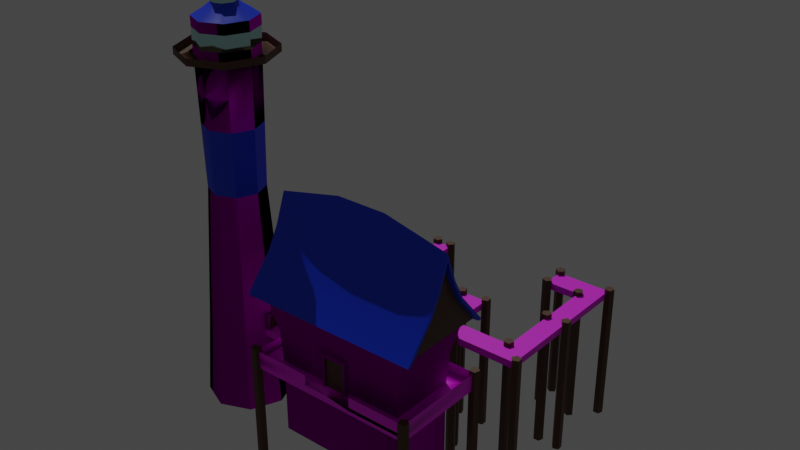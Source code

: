 # Source: dock_Amerulf.blend  (saved by Blender 3.6.13; exported with 4.5.12 LTS)
import bpy
from mathutils import Matrix  # noqa: F401  (used for matrix-valued properties, if any)

bpy.ops.wm.read_factory_settings(use_empty=True)
scene = bpy.context.scene
scene.name = 'Scene'

# ---- collections
col_collection = bpy.data.collections.new('Collection'); scene.collection.children.link(col_collection)

# ---- images (referenced by path relative to the original .blend; pixels are not part of the script)
import os
ASSET_DIR = os.environ.get("B2B_ASSET_DIR", "")  # directory of the original .blend (textures are referenced by path, not embedded)
HERE = os.path.dirname(os.path.abspath(__file__))  # packed textures are extracted next to this script under _unpacked/

def load_image(name, relpath, width, height, colorspace="sRGB"):
    """Load a texture the original file referenced (path relative to the .blend, or extracted next to this script)."""
    p = next((c for c in (os.path.join(HERE, relpath), os.path.join(ASSET_DIR, relpath)) if relpath and os.path.exists(c)), "")
    if p:
        img = bpy.data.images.load(p, check_existing=True)
        img.name = name
    else:  # same state as the original file: an image datablock whose file is absent (Cycles renders it pink)
        img = bpy.data.images.new(name, width, height)
        img.source = "FILE"
        img.filepath = "//" + (relpath or name)
    img.colorspace_settings.name = colorspace
    return img
img_wood_tex_png = load_image('wood_tex.png', 'wood_tex.png', 1024, 1024, 'sRGB')
img_stone_01_png = load_image('Stone_01.png', 'Stone_01.png', 1024, 1024, 'sRGB')
img_stone_01_normal_map_png = load_image('Stone_01_Normal_Map.png', 'Stone_01_Normal_Map.png', 1024, 1024, 'sRGB')

# ---- materials (node trees are filled in below, after node groups)
mat_wood = bpy.data.materials.new('Wood')
mat_wood.use_transparent_shadow = False
mat_wood.diffuse_color = (0.09637, 0.03759, 0.01406, 1.0)
mat_wood.roughness = 0.5
mat_material = bpy.data.materials.new('Material')
mat_material.alpha_threshold = 0.0
mat_material.use_transparent_shadow = False
mat_material.roughness = 0.5
mat_material.line_color = (0.0, 0.0, 0.0, 1.0)
mat_dock = bpy.data.materials.new('dock')
mat_dock.use_transparent_shadow = False
mat_roof = bpy.data.materials.new('Roof')
mat_roof.use_transparent_shadow = False
mat_roof.diffuse_color = (0.0, 0.04437, 0.8, 1.0)
mat_roof.roughness = 0.5
mat_stone = bpy.data.materials.new('Stone')
mat_stone.use_transparent_shadow = False
mat_stone.roughness = 1.0
mat_glass = bpy.data.materials.new('glass')
mat_glass.use_transparent_shadow = False

# ---- node groups
ng_auto_smooth = bpy.data.node_groups.new('Auto Smooth', 'GeometryNodeTree')
_s = ng_auto_smooth.interface.new_socket(name='Geometry', in_out='OUTPUT', socket_type='NodeSocketGeometry')
_s = ng_auto_smooth.interface.new_socket(name='Geometry', in_out='INPUT', socket_type='NodeSocketGeometry')
_s = ng_auto_smooth.interface.new_socket(name='Angle', in_out='INPUT', socket_type='NodeSocketFloat')
_s.subtype = 'ANGLE'
_s.min_value = 0.0
_s.max_value = 3.142
ng_auto_smooth.is_modifier = True
_N = ng_auto_smooth.nodes; _L = ng_auto_smooth.links
n0 = _N.new('NodeGroupOutput'); n0.name = 'Group Output'; n0.location = (480, -100)
n1 = _N.new('NodeGroupInput'); n1.name = 'Group Input'; n1.location = (-420, -300)
n2 = _N.new('NodeGroupInput'); n2.name = 'Group Input.001'; n2.location = (-60, -100)
n3 = _N.new('GeometryNodeSetShadeSmooth'); n3.name = 'Set Shade Smooth'; n3.location = (120, -100)
n3.domain = 'EDGE'
n4 = _N.new('GeometryNodeSetShadeSmooth'); n4.name = 'Set Shade Smooth.001'; n4.location = (300, -100)
n5 = _N.new('GeometryNodeInputMeshEdgeAngle'); n5.name = 'Edge Angle'; n5.location = (-420, -220)
n6 = _N.new('GeometryNodeInputEdgeSmooth'); n6.name = 'Is Edge Smooth'; n6.location = (-60, -160)
n7 = _N.new('GeometryNodeInputShadeSmooth'); n7.name = 'Is Face Smooth'; n7.location = (-240, -340)
n8 = _N.new('FunctionNodeBooleanMath'); n8.name = 'Boolean Math'; n8.location = (-60, -220)
n9 = _N.new('FunctionNodeCompare'); n9.name = 'Compare'; n9.location = (-240, -180)
n9.operation = 'LESS_EQUAL'
_L.new(n5.outputs[0], n9.inputs[0])
_L.new(n4.outputs[0], n0.inputs[0])
_L.new(n1.outputs[1], n9.inputs[1])
_L.new(n9.outputs[0], n8.inputs[0])
_L.new(n7.outputs[0], n8.inputs[1])
_L.new(n2.outputs[0], n3.inputs[0])
_L.new(n6.outputs[0], n3.inputs[1])
_L.new(n3.outputs[0], n4.inputs[0])
_L.new(n8.outputs[0], n3.inputs[2])
n0.is_active_output = True

# ---- material node trees
mat_wood.use_nodes = True; mat_wood.node_tree.nodes.clear()
_N = mat_wood.node_tree.nodes; _L = mat_wood.node_tree.links
n0 = _N.new('ShaderNodeBsdfPrincipled'); n0.name = 'Principled BSDF'; n0.location = (0, 300)
n0.distribution = 'GGX'
n0.subsurface_method = 'RANDOM_WALK_SKIN'
n0.inputs[0].default_value = (0.09637, 0.03759, 0.01406, 1.0)
n0.inputs[3].default_value = 1.45
n0.inputs[27].default_value = (0.0, 0.0, 0.0, 1.0)
n0.inputs[28].default_value = 1.0
n1 = _N.new('ShaderNodeOutputMaterial'); n1.name = 'Material Output'; n1.location = (280, 300)
_L.new(n0.outputs[0], n1.inputs[0])
n1.is_active_output = True
mat_material.use_nodes = True; mat_material.node_tree.nodes.clear()
_N = mat_material.node_tree.nodes; _L = mat_material.node_tree.links
n0 = _N.new('ShaderNodeOutputMaterial'); n0.name = 'Material Output'; n0.location = (300, 300)
n1 = _N.new('ShaderNodeBsdfPrincipled'); n1.name = 'Principled BSDF'; n1.location = (10, 300)
n1.distribution = 'GGX'
n1.subsurface_method = 'RANDOM_WALK_SKIN'
n1.inputs[3].default_value = 1.45
n1.inputs[27].default_value = (0.0, 0.0, 0.0, 1.0)
n1.inputs[28].default_value = 1.0
_L.new(n1.outputs[0], n0.inputs[0])
n0.is_active_output = True
mat_dock.use_nodes = True; mat_dock.node_tree.nodes.clear()
_N = mat_dock.node_tree.nodes; _L = mat_dock.node_tree.links
n0 = _N.new('ShaderNodeBsdfPrincipled'); n0.name = 'Principled BSDF'; n0.location = (10, 300)
n0.distribution = 'GGX'
n0.subsurface_method = 'RANDOM_WALK_SKIN'
n0.inputs[3].default_value = 1.45
n0.inputs[27].default_value = (0.0, 0.0, 0.0, 1.0)
n0.inputs[28].default_value = 1.0
n1 = _N.new('ShaderNodeOutputMaterial'); n1.name = 'Material Output'; n1.location = (300, 300)
n2 = _N.new('ShaderNodeTexImage'); n2.name = 'Image Texture'; n2.location = (-280, 275)
n2.image = img_wood_tex_png
_L.new(n0.outputs[0], n1.inputs[0])
_L.new(n2.outputs[0], n0.inputs[0])
n1.is_active_output = True
mat_roof.use_nodes = True; mat_roof.node_tree.nodes.clear()
_N = mat_roof.node_tree.nodes; _L = mat_roof.node_tree.links
n0 = _N.new('ShaderNodeBsdfPrincipled'); n0.name = 'Principled BSDF'; n0.location = (0, 300)
n0.distribution = 'GGX'
n0.subsurface_method = 'RANDOM_WALK_SKIN'
n0.inputs[0].default_value = (0.0, 0.04437, 0.8, 1.0)
n0.inputs[3].default_value = 1.45
n0.inputs[27].default_value = (0.0, 0.0, 0.0, 1.0)
n0.inputs[28].default_value = 1.0
n1 = _N.new('ShaderNodeOutputMaterial'); n1.name = 'Material Output'; n1.location = (280, 300)
_L.new(n0.outputs[0], n1.inputs[0])
n1.is_active_output = True
mat_stone.use_nodes = True; mat_stone.node_tree.nodes.clear()
_N = mat_stone.node_tree.nodes; _L = mat_stone.node_tree.links
n0 = _N.new('ShaderNodeBsdfPrincipled'); n0.name = 'Principled BSDF'; n0.location = (0, 300)
n0.distribution = 'GGX'
n0.subsurface_method = 'RANDOM_WALK_SKIN'
n0.inputs[2].default_value = 1.0
n0.inputs[3].default_value = 1.45
n0.inputs[13].default_value = 0.0
n0.inputs[27].default_value = (0.0, 0.0, 0.0, 1.0)
n0.inputs[28].default_value = 1.0
n1 = _N.new('ShaderNodeOutputMaterial'); n1.name = 'Material Output'; n1.location = (280, 300)
n2 = _N.new('ShaderNodeTexImage'); n2.name = 'Image Texture'; n2.location = (-480, 300)
n2.image = img_stone_01_png
n3 = _N.new('ShaderNodeTexImage'); n3.name = 'Image Texture.001'; n3.location = (-480, 0)
n3.image = img_stone_01_normal_map_png
n4 = _N.new('ShaderNodeNormalMap'); n4.name = 'Normal Map'; n4.location = (-200, 0)
n4.inputs[0].default_value = 2.95
_L.new(n2.outputs[0], n0.inputs[0])
_L.new(n3.outputs[0], n4.inputs[1])
_L.new(n4.outputs[0], n0.inputs[5])
_L.new(n0.outputs[0], n1.inputs[0])
n1.is_active_output = True
mat_glass.use_nodes = True; mat_glass.node_tree.nodes.clear()
_N = mat_glass.node_tree.nodes; _L = mat_glass.node_tree.links
n0 = _N.new('ShaderNodeBsdfPrincipled'); n0.name = 'Principled BSDF'; n0.location = (10, 300)
n0.distribution = 'GGX'
n0.subsurface_method = 'RANDOM_WALK_SKIN'
n0.inputs[0].default_value = (0.4865, 0.8, 0.7725, 1.0)
n0.inputs[1].default_value = 0.9478
n0.inputs[2].default_value = 0.08209
n0.inputs[3].default_value = 1.45
n0.inputs[13].default_value = 1.0
n0.inputs[27].default_value = (0.0, 0.0, 0.0, 1.0)
n0.inputs[28].default_value = 1.0
n1 = _N.new('ShaderNodeOutputMaterial'); n1.name = 'Material Output'; n1.location = (300, 300)
_L.new(n0.outputs[0], n1.inputs[0])
n1.is_active_output = True

# ---- world
world_world = bpy.data.worlds.new('World'); scene.world = world_world
world_world.use_nodes = True; world_world.node_tree.nodes.clear()
_N = world_world.node_tree.nodes; _L = world_world.node_tree.links
n0 = _N.new('ShaderNodeOutputWorld'); n0.name = 'World Output'; n0.location = (300, 300)
n1 = _N.new('ShaderNodeBackground'); n1.name = 'Background'; n1.location = (10, 300)
n1.inputs[0].default_value = (0.05088, 0.05088, 0.05088, 1.0)
_L.new(n1.outputs[0], n0.inputs[0])
n0.is_active_output = True
world_world.color = (0.05088, 0.05088, 0.05088)
world_world.use_sun_shadow = False
world_world.sun_shadow_jitter_overblur = 0.0

# ---- lights
light_sun = bpy.data.lights.new('Sun', 'SUN')
light_sun.transmission_factor = 0.0
light_sun.energy = 1.0

# ---- meshes
me_cube = bpy.data.meshes.new('Cube')
me_cube.from_pydata([(-0.8181, -1.0, -0.7351), (-0.8181, -1.0, 0.9011), (-1.0, -0.4312, -1.0), (-1.0, -0.4312, 1.0), (0.8181, -1.0, -0.7351), (0.8181, -1.0, 0.9011), (1.0, -0.4312, -1.0), (1.0, -0.4312, 1.0), (-1.0, -1.0, -1.0), (-1.0, -1.0, 1.0), (1.0, -1.0, 1.0), (1.0, -1.0, -1.0), (-0.8181, -0.9143, -0.7351), (-0.8181, -0.9143, 0.9011), (0.8181, -0.9143, 0.9011), (0.8181, -0.9143, -0.7351), (-5.071, -0.7478, -3.553), (-6.019, -1.008, 2.447), (-5.071, 2.035, -3.553), (-6.019, 2.295, 2.447), (5.071, -0.7478, -3.553), (6.019, -1.008, 2.447), (5.071, 2.035, -3.553), (6.019, 2.295, 2.447), (-6.5, -1.382, -0.708), (-6.526, -1.39, -0.3989), (6.526, -1.39, -0.3989), (6.5, -1.382, -0.708), (-5.269, -0.8021, 0.9467), (-5.269, 2.089, 0.9467), (5.269, 2.089, 0.9467), (5.269, -0.8021, 0.9467), (-6.921, -1.115, 2.614), (-6.921, 2.402, 2.614), (6.921, 2.402, 2.614), (6.921, -1.115, 2.614), (-6.921, -0.2563, 3.843), (-6.921, 1.543, 3.843), (6.921, 1.492, 3.709), (6.921, -0.2563, 3.843), (-6.921, 0.203, 4.711), (-6.921, 1.084, 4.711), (6.921, 1.021, 4.6), (6.921, 0.203, 4.711), (-6.921, 0.6435, 5.639), (6.921, 0.6435, 5.639), (-6.921, -1.417, 2.447), (-6.921, 2.704, 2.447), (6.921, 2.704, 2.447), (6.921, -1.417, 2.447), (6.921, 1.543, 3.843), (-6.921, 1.492, 3.709), (6.921, -0.2054, 3.709), (-6.921, -0.2054, 3.709), (6.921, 0.2662, 4.6), (6.921, 1.084, 4.711), (-6.921, 1.021, 4.6), (-6.921, 0.2662, 4.6), (-6.921, 0.6435, 5.924), (6.921, 0.6435, 5.924), (-6.492, -0.2054, 3.709), (-6.492, 1.492, 3.709), (6.492, 1.492, 3.709), (6.492, -0.2054, 3.709), (-6.492, 0.2662, 4.6), (-6.492, 1.021, 4.6), (6.492, 1.021, 4.6), (6.492, 0.2662, 4.6), (-6.492, -1.115, 2.614), (-6.492, 2.402, 2.614), (6.492, 2.402, 2.614), (6.492, -1.115, 2.614), (-6.492, 0.6435, 5.639), (6.492, 0.6435, 5.639), (-5.091, -0.7534, -0.3989), (-5.071, -0.7478, -0.708), (-5.071, 2.035, -0.708), (-5.091, 2.04, -0.3989), (5.071, 2.035, -0.708), (5.091, 2.04, -0.3989), (5.071, -0.7478, -0.708), (5.091, -0.7534, -0.3989), (6.5, 2.669, -0.708), (6.526, 2.677, -0.3989), (-6.5, 2.669, -0.708), (-6.526, 2.677, -0.3989), (-1.937, 2.677, 0.05173), (1.937, 2.677, 0.05173), (1.937, -1.39, 0.05173), (-1.937, -1.39, 0.05173), (-6.526, 2.677, 0.05173), (6.526, 2.677, 0.05173), (6.526, -1.39, 0.05173), (-6.526, -1.39, 0.05173), (0.0, 2.295, 2.447), (-1.937, -1.39, -0.3989), (1.937, -1.39, -0.3989), (0.0, -1.008, 2.447), (1.937, -1.382, -0.708), (-1.937, -1.382, -0.708), (1.937, 2.669, -0.708), (-1.937, 2.669, -0.708), (1.937, 2.677, -0.3989), (-1.937, 2.677, -0.3989), (0.0, -0.8021, 0.9467), (0.0, 2.089, 0.9467), (0.0, 2.704, 2.447), (0.0, -1.417, 2.447), (0.0, -0.2563, 3.843), (1.937, 1.084, 4.711), (-1.937, 1.084, 4.711), (-1.937, 0.203, 4.711), (1.937, 0.203, 4.711), (-1.937, 0.6435, 6.548), (1.937, 0.6435, 6.548), (0.0, -0.7534, -0.3989), (0.0, 2.04, -0.3989), (0.8908, 7.677, -0.3989), (-0.8908, 7.677, -0.3989), (0.8908, 7.669, -0.708), (-0.8908, 7.669, -0.708), (0.8908, 5.628, -0.3989), (1.937, 4.722, -0.3989), (-1.937, 4.722, -0.3989), (-0.8908, 5.628, -0.3989), (-0.8908, 5.624, -0.708), (-1.937, 4.718, -0.708), (1.937, 4.718, -0.708), (0.8908, 5.624, -0.708), (4.299, 4.718, -0.708), (5.686, 5.624, -0.708), (5.686, 5.628, -0.3989), (4.299, 4.722, -0.3989), (-4.843, 4.722, -0.3989), (-6.43, 5.628, -0.3989), (-6.43, 5.624, -0.708), (-4.843, 4.718, -0.708), (7.243, 4.718, -0.708), (7.243, 5.624, -0.708), (7.243, 5.628, -0.3989), (7.243, 4.722, -0.3989), (-7.787, 4.722, -0.3989), (-7.787, 5.628, -0.3989), (-7.787, 5.624, -0.708), (-7.787, 4.718, -0.708), (5.686, 11.63, -0.708), (5.686, 11.63, -0.3989), (-6.43, 10.55, -0.3989), (-6.43, 10.54, -0.708), (7.243, 11.63, -0.708), (7.243, 11.63, -0.3989), (-7.787, 10.55, -0.3989), (-7.787, 10.54, -0.708), (5.686, 10.66, -0.708), (5.686, 9.783, -0.708), (7.243, 9.783, -0.708), (7.243, 10.66, -0.708), (5.686, 10.66, -0.3989), (5.686, 9.787, -0.3989), (7.243, 10.66, -0.3989), (7.243, 9.787, -0.3989), (2.863, 11.63, -0.708), (2.863, 11.63, -0.3989), (2.863, 10.66, -0.3989), (2.863, 10.66, -0.708), (4.275, 11.63, -0.3989), (4.275, 10.66, -0.3989), (4.275, 10.66, -0.708), (4.275, 11.63, -0.708), (1.937, 1.543, 3.843), (-1.937, 1.543, 3.843), (-11.53, 2.394, -3.851), (-11.53, 2.129, -0.3228), (-9.271, 1.881, -3.851), (-9.612, 1.694, -0.3228), (-8.337, 0.6435, -3.851), (-8.819, 0.6435, -0.3228), (-9.271, -0.5939, -3.851), (-9.612, -0.4068, -0.3228), (-11.53, -1.106, -3.851), (-11.53, -0.8418, -0.3228), (-13.78, -0.5939, -3.851), (-13.44, -0.4068, -0.3228), (-14.71, 0.6435, -3.851), (-14.23, 0.6435, -0.3228), (-13.78, 1.881, -3.851), (-13.44, 1.694, -0.3228), (-6.526, 0.9273, 0.05173), (-9.077, 0.3597, -0.3989), (-9.077, 0.9273, -0.3989), (-6.526, 0.9273, -0.3989), (-6.526, 0.3597, -0.3989), (-5.091, 0.9273, -0.3989), (-5.091, 0.3597, -0.3989), (-6.5, 0.3597, -0.708), (-6.5, 0.9273, -0.708), (-6.526, 0.3597, 0.05173), (-9.05, 0.9273, -0.708), (-9.05, 0.3597, -0.708), (-10.08, 1.435, 5.36), (-11.53, 1.762, 5.36), (-9.487, 0.6435, 5.36), (-10.08, -0.1476, 5.36), (-11.53, -0.4753, 5.36), (-12.97, -0.1476, 5.36), (-13.56, 0.6435, 5.36), (-12.97, 1.435, 5.36), (-9.93, 1.524, 11.03), (-11.53, 1.896, 11.03), (-9.269, 0.6435, 11.03), (-9.93, -0.2367, 11.03), (-11.53, -0.6089, 11.03), (-13.12, -0.2367, 11.03), (-13.78, 0.6435, 11.03), (-13.12, 1.524, 11.03), (-9.022, 2.017, 10.65), (-11.53, 2.587, 10.65), (-7.985, 0.6435, 10.65), (-9.022, -0.7304, 10.65), (-11.53, -1.3, 10.65), (-14.03, -0.7304, 10.65), (-15.07, 0.6435, 10.65), (-14.03, 2.017, 10.65), (-9.266, 0.6435, 10.61), (-13.79, 0.6435, 10.61), (-9.872, 1.545, 11.66), (-11.52, 1.889, 11.66), (-9.259, 0.6428, 11.66), (-9.919, -0.2395, 11.66), (-11.53, -0.5934, 11.66), (-13.12, -0.232, 11.66), (-13.8, 0.6404, 11.66), (-13.13, 1.529, 11.66), (-10.66, 1.234, 12.39), (-11.53, 1.409, 12.39), (-10.16, 0.6435, 12.39), (-10.66, 0.05302, 12.39), (-11.53, -0.1224, 12.39), (-12.39, 0.05302, 12.39), (-12.9, 0.6435, 12.39), (-12.39, 1.234, 12.39), (-9.022, 2.017, 10.94), (-11.53, 2.587, 10.94), (-7.985, 0.6435, 10.94), (-9.022, -0.7304, 10.94), (-11.53, -1.3, 10.94), (-14.03, -0.7304, 10.94), (-15.07, 0.6435, 10.94), (-14.03, 2.017, 10.94), (-10.96, 1.028, 12.59), (-11.53, 1.143, 12.59), (-10.63, 0.6435, 12.59), (-10.96, 0.2588, 12.59), (-11.53, 0.1445, 12.59), (-12.09, 0.2588, 12.59), (-12.42, 0.6435, 12.59), (-12.09, 1.028, 12.59), (-10.96, 1.028, 12.96), (-11.53, 1.143, 12.96), (-10.63, 0.6435, 12.96), (-10.96, 0.2588, 12.96), (-11.53, 0.1445, 12.96), (-12.09, 0.2588, 12.96), (-12.42, 0.6435, 12.96), (-12.09, 1.028, 12.96), (-11.53, 0.6435, 13.3), (-2.215, 2.938, -6.108), (-2.215, 2.938, 0.1641), (-1.844, 2.79, -6.108), (-1.844, 2.79, 0.1641), (-1.986, 2.551, -6.108), (-1.986, 2.551, 0.1641), (-2.444, 2.551, -6.108), (-2.444, 2.551, 0.1641), (-2.585, 2.79, -6.108), (-2.585, 2.79, 0.1641), (-2.604, 4.643, -6.486), (-2.604, 4.643, -0.2145), (-2.327, 4.844, -6.486), (-2.327, 4.844, -0.2145), (-1.895, 4.761, -6.486), (-1.895, 4.761, -0.2145), (-1.904, 4.509, -6.486), (-1.904, 4.509, -0.2145), (-2.343, 4.437, -6.486), (-2.343, 4.437, -0.2145), (-8.098, 4.755, -6.486), (-8.098, 4.755, -0.2145), (-7.833, 4.961, -6.486), (-7.833, 4.961, -0.2145), (-7.396, 4.886, -6.486), (-7.396, 4.886, -0.2145), (-7.39, 4.634, -6.486), (-7.39, 4.634, -0.2145), (-7.824, 4.554, -6.486), (-7.824, 4.554, -0.2145), (-4.673, 4.76, -6.486), (-4.673, 4.76, -0.2145), (-4.685, 4.509, -6.486), (-4.685, 4.509, -0.2145), (-5.124, 4.437, -6.486), (-5.124, 4.437, -0.2145), (-5.384, 4.644, -6.486), (-5.384, 4.644, -0.2145), (-5.105, 4.844, -6.486), (-5.105, 4.844, -0.2145), (-0.8119, 5.664, -6.486), (-0.8119, 5.664, -0.2145), (-1.04, 5.446, -6.486), (-1.04, 5.446, -0.2145), (-1.488, 5.497, -6.486), (-1.488, 5.497, -0.2145), (-1.537, 5.747, -6.486), (-1.537, 5.747, -0.2145), (-1.119, 5.85, -6.486), (-1.119, 5.85, -0.2145), (-6.693, 5.586, -6.654), (-6.693, 5.586, -0.3822), (-6.527, 5.821, -6.654), (-6.527, 5.821, -0.3822), (-6.069, 5.806, -6.654), (-6.069, 5.806, -0.3822), (-5.953, 5.563, -6.654), (-5.953, 5.563, -0.3822), (-6.339, 5.427, -6.654), (-6.339, 5.427, -0.3822), (-6.076, 8.375, -6.486), (-6.076, 8.375, -0.2145), (-6.114, 8.124, -6.486), (-6.114, 8.124, -0.2145), (-6.56, 8.066, -6.486), (-6.56, 8.066, -0.2145), (-6.798, 8.281, -6.486), (-6.798, 8.281, -0.2145), (-6.499, 8.472, -6.486), (-6.499, 8.472, -0.2145), (-8.039, 8.404, -6.486), (-8.039, 8.404, -0.2145), (-7.593, 8.461, -6.486), (-7.593, 8.461, -0.2145), (-7.356, 8.246, -6.486), (-7.356, 8.246, -0.2145), (-7.655, 8.055, -6.486), (-7.655, 8.055, -0.2145), (-8.077, 8.153, -6.486), (-8.077, 8.153, -0.2145), (-8.013, 10.41, -6.486), (-8.013, 10.41, -0.2145), (-8.095, 10.66, -6.486), (-8.095, 10.66, -0.2145), (-7.692, 10.78, -6.486), (-7.692, 10.78, -0.2145), (-7.361, 10.6, -6.486), (-7.361, 10.6, -0.2145), (-7.559, 10.38, -6.486), (-7.559, 10.38, -0.2145), (-6.714, 10.71, -6.486), (-6.714, 10.71, -0.2145), (-6.262, 10.75, -6.486), (-6.262, 10.75, -0.2145), (-6.051, 10.53, -6.486), (-6.051, 10.53, -0.2145), (-6.373, 10.35, -6.486), (-6.373, 10.35, -0.2145), (-6.783, 10.47, -6.486), (-6.783, 10.47, -0.2145), (6.954, 8.253, -6.486), (6.954, 8.253, -0.2145), (7.203, 8.463, -6.486), (7.203, 8.463, -0.2145), (7.646, 8.398, -6.486), (7.646, 8.398, -0.2145), (7.669, 8.147, -6.486), (7.669, 8.147, -0.2145), (7.241, 8.057, -6.486), (7.241, 8.057, -0.2145), (5.659, 8.478, -6.486), (5.659, 8.478, -0.2145), (6.029, 8.33, -6.486), (6.029, 8.33, -0.2145), (5.888, 8.091, -6.486), (5.888, 8.091, -0.2145), (5.43, 8.091, -6.486), (5.43, 8.091, -0.2145), (5.288, 8.33, -6.486), (5.288, 8.33, -0.2145), (5.416, 10.5, -6.486), (5.416, 10.5, -0.2145), (5.47, 10.75, -6.486), (5.47, 10.75, -0.2145), (5.92, 10.8, -6.486), (5.92, 10.8, -0.2145), (6.144, 10.58, -6.486), (6.144, 10.58, -0.2145), (5.832, 10.4, -6.486), (5.832, 10.4, -0.2145), (7.413, 11.78, -6.486), (7.413, 11.78, -0.2145), (7.784, 11.63, -6.486), (7.784, 11.63, -0.2145), (7.642, 11.39, -6.486), (7.642, 11.39, -0.2145), (7.184, 11.39, -6.486), (7.184, 11.39, -0.2145), (7.042, 11.63, -6.486), (7.042, 11.63, -0.2145), (2.61, 10.5, -6.486), (2.61, 10.5, -0.2145), (2.664, 10.75, -6.486), (2.664, 10.75, -0.2145), (3.114, 10.8, -6.486), (3.114, 10.8, -0.2145), (3.337, 10.58, -6.486), (3.337, 10.58, -0.2145), (3.026, 10.4, -6.486), (3.026, 10.4, -0.2145), (2.965, 11.42, -6.486), (2.965, 11.42, -0.2145), (2.584, 11.57, -6.486), (2.584, 11.57, -0.2145), (2.71, 11.81, -6.486), (2.71, 11.81, -0.2145), (3.168, 11.82, -6.486), (3.168, 11.82, -0.2145), (3.325, 11.58, -6.486), (3.325, 11.58, -0.2145), (1.197, 5.829, -6.486), (1.197, 5.829, -0.2145), (1.395, 5.602, -6.486), (1.395, 5.602, -0.2145), (1.063, 5.429, -6.486), (1.063, 5.429, -0.2145), (0.6601, 5.548, -6.486), (0.6601, 5.548, -0.2145), (0.7431, 5.796, -6.486), (0.7431, 5.796, -0.2145), (-0.8247, 7.548, -6.486), (-0.8247, 7.548, -0.2145), (-1.186, 7.394, -6.486), (-1.186, 7.394, -0.2145), (-1.566, 7.534, -6.486), (-1.566, 7.534, -0.2145), (-1.439, 7.776, -6.486), (-1.439, 7.776, -0.2145), (-0.9813, 7.785, -6.486), (-0.9813, 7.785, -0.2145), (0.622, 7.61, -6.486), (0.622, 7.61, -0.2145), (0.8952, 7.811, -6.486), (0.8952, 7.811, -0.2145), (1.329, 7.731, -6.486), (1.329, 7.731, -0.2145), (1.324, 7.48, -6.486), (1.324, 7.48, -0.2145), (0.8872, 7.405, -6.486), (0.8872, 7.405, -0.2145), (6.954, 4.761, -6.486), (6.954, 4.761, -0.2145), (7.203, 4.971, -6.486), (7.203, 4.971, -0.2145), (7.646, 4.906, -6.486), (7.646, 4.906, -0.2145), (7.669, 4.655, -6.486), (7.669, 4.655, -0.2145), (7.241, 4.565, -6.486), (7.241, 4.565, -0.2145), (5.659, 5.808, -6.486), (5.659, 5.808, -0.2145), (6.029, 5.66, -6.486), (6.029, 5.66, -0.2145), (5.888, 5.421, -6.486), (5.888, 5.421, -0.2145), (5.43, 5.421, -6.486), (5.43, 5.421, -0.2145), (5.288, 5.66, -6.486), (5.288, 5.66, -0.2145), (1.768, 4.826, -6.486), (1.768, 4.826, -0.2145), (2.224, 4.847, -6.486), (2.224, 4.847, -0.2145), (2.401, 4.615, -6.486), (2.401, 4.615, -0.2145), (2.053, 4.451, -6.486), (2.053, 4.451, -0.2145), (1.662, 4.582, -6.486), (1.662, 4.582, -0.2145), (1.777, 2.837, -6.108), (1.777, 2.837, 0.1641), (2.202, 2.931, -6.108), (2.202, 2.931, 0.1641), (2.496, 2.739, -6.108), (2.496, 2.739, 0.1641), (2.253, 2.525, -6.108), (2.253, 2.525, 0.1641), (1.809, 2.586, -6.108), (1.809, 2.586, 0.1641), (-6.595, 2.938, -6.108), (-6.595, 2.938, 0.1641), (-6.224, 2.79, -6.108), (-6.224, 2.79, 0.1641), (-6.366, 2.551, -6.108), (-6.366, 2.551, 0.1641), (-6.824, 2.551, -6.108), (-6.824, 2.551, 0.1641), (-6.965, 2.79, -6.108), (-6.965, 2.79, 0.1641), (6.495, 2.938, -6.108), (6.495, 2.938, 0.1641), (6.865, 2.79, -6.108), (6.865, 2.79, 0.1641), (6.724, 2.551, -6.108), (6.724, 2.551, 0.1641), (6.265, 2.551, -6.108), (6.265, 2.551, 0.1641), (6.124, 2.79, -6.108), (6.124, 2.79, 0.1641), (-6.595, -1.148, -6.108), (-6.595, -1.148, 0.1641), (-6.224, -1.296, -6.108), (-6.224, -1.296, 0.1641), (-6.366, -1.535, -6.108), (-6.366, -1.535, 0.1641), (-6.824, -1.535, -6.108), (-6.824, -1.535, 0.1641), (-6.965, -1.296, -6.108), (-6.965, -1.296, 0.1641), (6.495, -1.148, -6.108), (6.495, -1.148, 0.1641), (6.865, -1.296, -6.108), (6.865, -1.296, 0.1641), (6.724, -1.535, -6.108), (6.724, -1.535, 0.1641), (6.265, -1.535, -6.108), (6.265, -1.535, 0.1641), (6.124, -1.296, -6.108), (6.124, -1.296, 0.1641), (-8.679, 0.4226, -0.5698), (-8.679, 0.4226, 0.2198), (-9.179, 0.3744, -0.6977), (-9.179, 0.3744, 0.2676), (-8.679, 0.8559, -0.5698), (-8.679, 0.8559, 0.2198), (-9.179, 0.9041, -0.6977), (-9.179, 0.9041, 0.2676), (-8.679, 0.3744, -0.6977), (-8.679, 0.3744, 0.2676), (-8.679, 0.9041, 0.2676), (-8.679, 0.9041, -0.6977), (-8.754, 0.4226, -0.5698), (-8.754, 0.4226, 0.2198), (-8.754, 0.8559, 0.2198), (-8.754, 0.8559, -0.5698), (-0.8181, 2.116, -0.7351), (-0.8181, 2.116, 0.9011), (0.8181, 2.116, 0.9011), (0.8181, 2.116, -0.7351), (-1.0, 2.202, -1.0), (-1.0, 2.202, 1.0), (1.0, 2.202, 1.0), (1.0, 2.202, -1.0), (-1.0, 1.633, 1.0), (-1.0, 1.633, -1.0), (-0.8181, 2.202, 0.9011), (-0.8181, 2.202, -0.7351), (1.0, 1.633, 1.0), (1.0, 1.633, -1.0), (0.8181, 2.202, 0.9011), (0.8181, 2.202, -0.7351), (6.47, -1.212, 2.447), (6.47, 2.5, 2.447), (6.921, -1.238, 2.447), (6.921, 2.524, 2.447), (-6.921, 2.534, 2.447), (-6.47, 2.5, 2.447), (-6.47, -1.212, 2.447), (-6.921, -1.274, 2.447), (-9.928, 1.52, 10.61), (-11.53, 1.884, 10.61), (-9.262, 0.6435, 10.61), (-9.928, -0.2333, 10.61), (-11.53, -0.5965, 10.61), (-13.12, -0.2333, 10.61), (-13.79, 0.6435, 10.61), (-13.12, 1.52, 10.61), (-9.874, 1.548, 12.08), (-11.52, 1.902, 12.08), (-9.266, 0.6426, 12.08), (-9.921, -0.2428, 12.08), (-11.53, -0.6058, 12.08), (-13.12, -0.2352, 12.08), (-13.79, 0.6405, 12.08), (-13.13, 1.532, 12.08), (-13.68, 0.6435, 7.983), (-9.377, 0.6435, 7.983), (-10.01, -0.1905, 7.983), (-11.53, 1.823, 7.983), (-11.53, -0.5359, 7.983), (-13.05, -0.1905, 7.983), (-10.01, 1.478, 7.983), (-13.05, 1.478, 7.983)], [], [(8, 9, 3, 2), (6, 7, 10, 11), (7, 3, 9, 10), (0, 1, 9, 8), (5, 4, 11, 10), (1, 5, 10, 9), (15, 14, 13, 12), (1, 0, 12, 13), (5, 1, 13, 14), (4, 5, 14, 15), (28, 17, 19, 29), (94, 19, 573, 47, 106), (30, 23, 21, 31), (97, 21, 568, 49, 107), (18, 76, 78, 22), (21, 23, 569, 568), (81, 31, 104, 115), (79, 30, 31, 81), (77, 29, 105, 116), (191, 25, 93, 196), (23, 94, 106, 48, 569), (81, 115, 96, 26), (22, 78, 80, 20), (17, 97, 107, 46, 574), (115, 74, 25, 95), (46, 107, 108, 36), (53, 57, 64, 60), (70, 569, 571, 34), (169, 106, 170), (56, 51, 61, 65), (573, 574, 68, 69), (55, 109, 114, 59), (36, 108, 111, 40), (85, 103, 86, 90), (40, 111, 113, 58), (38, 42, 66, 62), (54, 52, 63, 67), (32, 575, 46), (34, 571, 48), (38, 34, 48, 50), (33, 51, 37, 47), (35, 52, 39, 49), (53, 32, 46, 36), (52, 54, 43, 39), (42, 38, 50, 55), (51, 56, 41, 37), (57, 53, 36, 40), (44, 57, 40, 58), (56, 44, 58, 41), (45, 42, 55, 59), (54, 45, 59, 43), (71, 70, 62, 63), (69, 68, 60, 61), (63, 62, 66, 67), (61, 60, 64, 65), (67, 66, 73), (65, 64, 72), (34, 38, 62, 70), (57, 44, 72, 64), (51, 33, 69, 61), (44, 56, 65, 72), (52, 35, 71, 63), (42, 45, 73, 66), (32, 53, 60, 68), (45, 54, 67, 73), (79, 81, 26, 83), (116, 79, 83, 102), (16, 75, 76, 18), (83, 26, 27, 82), (74, 28, 29, 77, 192, 193), (26, 96, 98, 27), (190, 192, 77, 85), (77, 116, 103, 85), (115, 104, 28, 74), (102, 83, 82, 100), (85, 103, 101, 84), (110, 41, 58, 113), (112, 43, 59, 114), (109, 55, 50, 169), (108, 39, 43, 112), (107, 49, 39, 108), (37, 41, 110, 170), (29, 19, 94, 105), (31, 21, 97, 104), (20, 80, 75, 16), (95, 25, 24, 99), (110, 109, 169, 170), (116, 105, 30, 79), (104, 97, 17, 28), (105, 94, 23, 30), (116, 102, 103), (115, 95, 96), (102, 100, 127, 122), (110, 113, 114, 109), (112, 114, 113, 111), (47, 37, 170, 106), (108, 112, 111), (95, 99, 98, 96), (25, 95, 89, 93), (102, 83, 91, 87), (26, 83, 91, 92), (26, 96, 88, 92), (117, 119, 120, 118), (103, 102, 122, 123), (101, 103, 123, 126), (125, 124, 118, 120), (124, 121, 117, 118), (124, 125, 135, 134), (126, 123, 133, 136), (121, 124, 123, 122), (121, 128, 119, 117), (142, 134, 147, 151), (136, 133, 141, 144), (122, 127, 129, 132), (128, 121, 131, 130), (123, 124, 134, 133), (121, 122, 132, 131), (138, 139, 140, 137), (142, 143, 144, 141), (132, 129, 137, 140), (130, 131, 158, 154), (133, 134, 142, 141), (131, 132, 140, 139), (147, 148, 152, 151), (145, 146, 150, 149), (134, 135, 148, 147), (143, 142, 151, 152), (131, 139, 160, 158), (157, 159, 150, 146), (159, 156, 149, 150), (139, 138, 155, 160), (156, 159, 160, 155), (159, 157, 158, 160), (157, 153, 154, 158), (166, 165, 162, 163), (164, 163, 162, 161), (167, 166, 163, 164), (165, 168, 161, 162), (146, 145, 168, 165), (153, 157, 166, 167), (157, 146, 165, 166), (50, 48, 106, 169), (171, 172, 174, 173), (173, 174, 176, 175), (175, 176, 178, 177), (177, 178, 180, 179), (179, 180, 182, 181), (181, 182, 184, 183), (176, 174, 199, 201), (183, 184, 186, 185), (185, 186, 172, 171), (25, 191, 194, 24), (74, 193, 191, 25), (192, 190, 191, 193), (194, 191, 188, 198), (195, 190, 85, 84), (190, 85, 90, 187), (189, 197, 198, 188), (190, 195, 197, 189), (191, 190, 189, 188), (195, 194, 198, 197), (592, 597, 581, 224), (182, 180, 203, 204), (172, 186, 206, 200), (174, 172, 200, 199), (178, 176, 201, 202), (184, 182, 204, 205), (180, 178, 202, 203), (186, 184, 205, 206), (576, 577, 216, 215), (596, 594, 579, 580), (593, 598, 576, 223), (599, 592, 224, 583), (597, 596, 580, 581), (594, 593, 223, 579), (598, 595, 577, 576), (595, 599, 583, 577), (213, 214, 232, 231), (577, 583, 222, 216), (224, 581, 220, 221), (580, 579, 218, 219), (223, 576, 215, 217), (583, 224, 221, 222), (581, 580, 219, 220), (579, 223, 217, 218), (578, 576, 223), (579, 578, 223), (582, 581, 224), (583, 582, 224), (589, 590, 239, 238), (211, 212, 230, 229), (209, 210, 228, 227), (208, 207, 225, 226), (214, 208, 226, 232), (212, 213, 231, 230), (210, 211, 229, 228), (207, 209, 227, 225), (236, 237, 253, 252), (587, 588, 237, 236), (584, 586, 235, 233), (590, 591, 240, 239), (588, 589, 238, 237), (586, 587, 236, 235), (585, 584, 233, 234), (591, 585, 234, 240), (220, 219, 245, 246), (218, 217, 243, 244), (215, 216, 242, 241), (216, 222, 248, 242), (221, 220, 246, 247), (219, 218, 244, 245), (217, 215, 241, 243), (222, 221, 247, 248), (253, 254, 262, 261), (233, 235, 251, 249), (239, 240, 256, 255), (237, 238, 254, 253), (235, 236, 252, 251), (234, 233, 249, 250), (240, 234, 250, 256), (238, 239, 255, 254), (257, 259, 265), (251, 252, 260, 259), (250, 249, 257, 258), (256, 250, 258, 264), (254, 255, 263, 262), (252, 253, 261, 260), (249, 251, 259, 257), (255, 256, 264, 263), (262, 263, 265), (265, 258, 257), (265, 261, 262), (265, 264, 258), (265, 260, 261), (265, 263, 264), (265, 259, 260), (266, 267, 269, 268), (268, 269, 271, 270), (270, 271, 273, 272), (269, 267, 275, 273, 271), (272, 273, 275, 274), (274, 275, 267, 266), (266, 268, 270, 272, 274), (276, 277, 279, 278), (278, 279, 281, 280), (280, 281, 283, 282), (279, 277, 285, 283, 281), (282, 283, 285, 284), (284, 285, 277, 276), (276, 278, 280, 282, 284), (286, 287, 289, 288), (288, 289, 291, 290), (290, 291, 293, 292), (289, 287, 295, 293, 291), (292, 293, 295, 294), (294, 295, 287, 286), (286, 288, 290, 292, 294), (296, 297, 299, 298), (298, 299, 301, 300), (300, 301, 303, 302), (299, 297, 305, 303, 301), (302, 303, 305, 304), (304, 305, 297, 296), (296, 298, 300, 302, 304), (306, 307, 309, 308), (308, 309, 311, 310), (310, 311, 313, 312), (309, 307, 315, 313, 311), (312, 313, 315, 314), (314, 315, 307, 306), (306, 308, 310, 312, 314), (316, 317, 319, 318), (318, 319, 321, 320), (320, 321, 323, 322), (319, 317, 325, 323, 321), (322, 323, 325, 324), (324, 325, 317, 316), (316, 318, 320, 322, 324), (326, 327, 329, 328), (328, 329, 331, 330), (330, 331, 333, 332), (329, 327, 335, 333, 331), (332, 333, 335, 334), (334, 335, 327, 326), (326, 328, 330, 332, 334), (336, 337, 339, 338), (338, 339, 341, 340), (340, 341, 343, 342), (339, 337, 345, 343, 341), (342, 343, 345, 344), (344, 345, 337, 336), (336, 338, 340, 342, 344), (346, 347, 349, 348), (348, 349, 351, 350), (350, 351, 353, 352), (349, 347, 355, 353, 351), (352, 353, 355, 354), (354, 355, 347, 346), (346, 348, 350, 352, 354), (356, 357, 359, 358), (358, 359, 361, 360), (360, 361, 363, 362), (359, 357, 365, 363, 361), (362, 363, 365, 364), (364, 365, 357, 356), (356, 358, 360, 362, 364), (366, 367, 369, 368), (368, 369, 371, 370), (370, 371, 373, 372), (369, 367, 375, 373, 371), (372, 373, 375, 374), (374, 375, 367, 366), (366, 368, 370, 372, 374), (376, 377, 379, 378), (378, 379, 381, 380), (380, 381, 383, 382), (379, 377, 385, 383, 381), (382, 383, 385, 384), (384, 385, 377, 376), (376, 378, 380, 382, 384), (386, 387, 389, 388), (388, 389, 391, 390), (390, 391, 393, 392), (389, 387, 395, 393, 391), (392, 393, 395, 394), (394, 395, 387, 386), (386, 388, 390, 392, 394), (396, 397, 399, 398), (398, 399, 401, 400), (400, 401, 403, 402), (399, 397, 405, 403, 401), (402, 403, 405, 404), (404, 405, 397, 396), (396, 398, 400, 402, 404), (406, 407, 409, 408), (408, 409, 411, 410), (410, 411, 413, 412), (409, 407, 415, 413, 411), (412, 413, 415, 414), (414, 415, 407, 406), (406, 408, 410, 412, 414), (416, 417, 419, 418), (418, 419, 421, 420), (420, 421, 423, 422), (419, 417, 425, 423, 421), (422, 423, 425, 424), (424, 425, 417, 416), (416, 418, 420, 422, 424), (426, 427, 429, 428), (428, 429, 431, 430), (430, 431, 433, 432), (429, 427, 435, 433, 431), (432, 433, 435, 434), (434, 435, 427, 426), (426, 428, 430, 432, 434), (436, 437, 439, 438), (438, 439, 441, 440), (440, 441, 443, 442), (439, 437, 445, 443, 441), (442, 443, 445, 444), (444, 445, 437, 436), (436, 438, 440, 442, 444), (446, 447, 449, 448), (448, 449, 451, 450), (450, 451, 453, 452), (449, 447, 455, 453, 451), (452, 453, 455, 454), (454, 455, 447, 446), (446, 448, 450, 452, 454), (456, 457, 459, 458), (458, 459, 461, 460), (460, 461, 463, 462), (459, 457, 465, 463, 461), (462, 463, 465, 464), (464, 465, 457, 456), (456, 458, 460, 462, 464), (466, 467, 469, 468), (468, 469, 471, 470), (470, 471, 473, 472), (469, 467, 475, 473, 471), (472, 473, 475, 474), (474, 475, 467, 466), (466, 468, 470, 472, 474), (476, 477, 479, 478), (478, 479, 481, 480), (480, 481, 483, 482), (479, 477, 485, 483, 481), (482, 483, 485, 484), (484, 485, 477, 476), (476, 478, 480, 482, 484), (486, 487, 489, 488), (488, 489, 491, 490), (490, 491, 493, 492), (489, 487, 495, 493, 491), (492, 493, 495, 494), (494, 495, 487, 486), (486, 488, 490, 492, 494), (496, 497, 499, 498), (498, 499, 501, 500), (500, 501, 503, 502), (499, 497, 505, 503, 501), (502, 503, 505, 504), (504, 505, 497, 496), (496, 498, 500, 502, 504), (506, 507, 509, 508), (508, 509, 511, 510), (510, 511, 513, 512), (509, 507, 515, 513, 511), (512, 513, 515, 514), (514, 515, 507, 506), (506, 508, 510, 512, 514), (516, 517, 519, 518), (518, 519, 521, 520), (520, 521, 523, 522), (519, 517, 525, 523, 521), (522, 523, 525, 524), (524, 525, 517, 516), (516, 518, 520, 522, 524), (526, 527, 529, 528), (528, 529, 531, 530), (530, 531, 533, 532), (529, 527, 535, 533, 531), (532, 533, 535, 534), (534, 535, 527, 526), (526, 528, 530, 532, 534), (551, 550, 549, 548), (542, 543, 546, 547), (543, 539, 545, 546), (537, 536, 548, 549), (541, 540, 547, 546), (544, 545, 539, 538), (537, 541, 546, 545), (536, 537, 545, 544), (540, 541, 550, 551), (541, 537, 549, 550), (566, 562, 557, 558), (561, 560, 557, 556), (562, 563, 556, 557), (562, 566, 554, 553), (560, 564, 558, 557), (552, 553, 554, 555), (559, 558, 564, 565), (563, 562, 553, 552), (566, 567, 555, 554), (567, 566, 558, 559), (35, 570, 568, 71), (570, 35, 49), (570, 49, 568), (569, 70, 71, 568), (571, 569, 48), (573, 572, 47), (572, 33, 47), (575, 574, 46), (33, 572, 573, 69), (32, 68, 574, 575), (17, 574, 573, 19), (207, 208, 577, 576), (209, 207, 576, 578), (210, 209, 578, 579), (211, 210, 579, 580), (212, 211, 580, 581), (213, 212, 581, 582), (214, 213, 582, 583), (208, 214, 583, 577), (226, 225, 584, 585), (225, 227, 586, 584), (227, 228, 587, 586), (228, 229, 588, 587), (229, 230, 589, 588), (230, 231, 590, 589), (231, 232, 591, 590), (232, 226, 585, 591), (200, 206, 599, 595), (199, 200, 595, 598), (202, 201, 593, 594), (204, 203, 596, 597), (206, 205, 592, 599), (201, 199, 598, 593), (203, 202, 594, 596), (205, 204, 597, 592)])
me_cube.polygons.foreach_set('use_smooth', [True] * 480)
me_cube.polygons.foreach_set('material_index', [4, 4, 4, 4, 4, 4, 0, 4, 4, 4, 4, 0, 4, 0, 4, 0, 4, 4, 4, 2, 0, 2, 4, 0, 2, 3, 3, 3, 3, 3, 0, 3, 3, 2, 3, 3, 3, 3, 3, 3, 3, 3, 3, 3, 3, 3, 3, 3, 3, 3, 3, 0, 0, 0, 0, 0, 0, 3, 3, 3, 3, 3, 3, 3, 3, 2, 2, 4, 2, 4, 2, 2, 2, 4, 2, 2, 3, 3, 3, 3, 3, 3, 4, 4, 4, 2, 3, 4, 4, 4, 2, 2, 2, 3, 3, 3, 3, 2, 2, 2, 2, 2, 2, 2, 2, 2, 2, 2, 2, 2, 2, 2, 2, 2, 2, 2, 2, 2, 2, 2, 2, 2, 2, 2, 2, 2, 2, 2, 2, 2, 2, 2, 2, 2, 2, 2, 2, 2, 2, 2, 2, 3, 4, 4, 4, 4, 4, 4, 4, 4, 4, 2, 2, 2, 2, 2, 2, 2, 2, 2, 0, 4, 4, 4, 4, 4, 4, 4, 4, 0, 4, 4, 4, 4, 4, 4, 4, 5, 0, 0, 0, 0, 0, 0, 0, 4, 4, 4, 4, 3, 5, 5, 5, 5, 5, 5, 5, 3, 3, 3, 3, 3, 3, 3, 3, 0, 0, 0, 0, 0, 0, 0, 0, 5, 3, 3, 3, 3, 3, 3, 3, 3, 5, 5, 5, 5, 5, 5, 5, 3, 3, 3, 3, 3, 3, 3, 0, 0, 0, 0, 0, 0, 0, 0, 0, 0, 0, 0, 0, 0, 0, 0, 0, 0, 0, 0, 0, 0, 0, 0, 0, 0, 0, 0, 0, 0, 0, 0, 0, 0, 0, 0, 0, 0, 0, 0, 0, 0, 0, 0, 0, 0, 0, 0, 0, 0, 0, 0, 0, 0, 0, 0, 0, 0, 0, 0, 0, 0, 0, 0, 0, 0, 0, 0, 0, 0, 0, 0, 0, 0, 0, 0, 0, 0, 0, 0, 0, 0, 0, 0, 0, 0, 0, 0, 0, 0, 0, 0, 0, 0, 0, 0, 0, 0, 0, 0, 0, 0, 0, 0, 0, 0, 0, 0, 0, 0, 0, 0, 0, 0, 0, 0, 0, 0, 0, 0, 0, 0, 0, 0, 0, 0, 0, 0, 0, 0, 0, 0, 0, 0, 0, 0, 0, 0, 0, 0, 0, 0, 0, 0, 0, 0, 0, 0, 0, 0, 0, 0, 0, 0, 0, 0, 0, 0, 0, 0, 0, 0, 0, 0, 0, 0, 0, 0, 0, 0, 0, 0, 0, 0, 0, 0, 0, 0, 0, 0, 0, 0, 0, 0, 0, 0, 0, 0, 0, 0, 4, 4, 4, 4, 4, 4, 4, 4, 4, 4, 4, 4, 4, 4, 0, 4, 4, 4, 4, 3, 3, 0, 0, 0, 0, 3, 0, 3, 3, 0, 4, 4, 4, 4, 4, 4, 4, 4, 4, 4, 4, 4, 4, 4, 4, 4, 3, 3, 3, 3, 3, 3, 3, 3])
_uv = me_cube.uv_layers.new(name='UVMap')
_uv.uv.foreach_set('vector', [0.4005, -0.5182, 0.4005, 1.174, 0.9195, 1.174, 0.9195, -0.5182, 0.9195, -0.5182, 0.9195, 1.174, 0.4005, 1.174, 0.4005, -0.5182, 1.413, 1.008, -0.4126, 1.008, -0.4126, 0.5269, 1.413, 0.5269, -0.2465, -0.2941, -0.2465, 1.09, -0.4126, 1.174, -0.4126, -0.5182, 1.247, 1.09, 1.247, -0.2941, 1.413, -0.5182, 1.413, 1.174, -0.2465, 1.09, 1.247, 1.09, 1.413, 1.174, -0.4126, 1.174, 0.3977, 0.7727, 0.6023, 0.7727, 0.6023, 0.9773, 0.3977, 0.9773, 0.4005, 1.09, 0.4005, -0.2941, 0.4787, -0.2941, 0.4787, 1.09, 1.247, 0.5269, -0.2465, 0.5269, -0.2465, 0.5994, 1.247, 0.5994, 0.4005, -0.2941, 0.4005, 1.09, 0.4787, 1.09, 0.4787, -0.2941, 0.1469, 0.8048, 0.09653, 1.172, 0.9041, 1.172, 0.8537, 0.8048, 0.625, 0.3348, 0.625, 0.25, 0.625, 0.25, 0.625, 0.25, 0.625, 0.34, 0.8537, 0.8048, 0.9041, 1.172, 0.09653, 1.172, 0.1469, 0.8048, 0.625, 0.8348, 0.625, 0.75, 0.625, 0.75, 0.625, 0.75, 0.625, 0.84, -0.7398, -0.2954, -0.7398, 0.4002, 1.74, 0.4002, 1.74, -0.2954, 0.625, 0.75, 0.625, 0.5, 0.625, 0.5, 0.625, 0.75, 1.745, 0.4758, 1.788, 0.8048, 0.4998, 0.8048, 0.4998, 0.4758, 0.8418, 0.4758, 0.8537, 0.8048, 0.1469, 0.8048, 0.1588, 0.4758, -0.7448, 0.4758, -0.7883, 0.8048, 0.4998, 0.8048, 0.4998, 0.4758, 0.7456, 0.8887, 0.7456, 1.309, 0.8222, 1.309, 0.8222, 0.8887, 0.625, 0.5, 0.625, 0.4152, 0.625, 0.41, 0.625, 0.5, 0.625, 0.5, 1.379, 1.564, 0.5736, 1.564, 0.8799, 1.38, 1.606, 1.38, 0.8405, -0.2954, 0.8405, 0.4002, 0.1601, 0.4002, 0.1601, -0.2954, 0.625, 1.0, 0.625, 0.9152, 0.625, 0.91, 0.625, 1.0, 0.625, 1.0, 0.5736, 1.564, -0.2317, 1.564, -0.4587, 1.38, 0.2672, 1.38, 0.625, 1.0, 0.625, 0.91, 0.625, 0.91, 0.625, 1.0, 0.625, 0.01376, 0.625, 0.006494, 0.625, 0.006494, 0.625, 0.01376, 0.625, 0.5102, 0.625, 0.5, 0.625, 0.5174, 0.625, 0.5102, 0.625, 0.41, 0.0, 0.0, 0.0, 0.0, 0.625, 0.2206, 0.625, 0.2362, 0.625, 0.2362, 0.625, 0.2206, 0.0, 0.0, 0.0, 0.0, 0.625, 0.01021, 0.625, 0.2398, 0.625, 0.5, 0.625, 0.41, 0.625, 0.41, 0.625, 0.5, 0.625, 1.0, 0.625, 0.91, 0.625, 0.91, 0.625, 1.0, 0.7456, 0.4847, 0.7456, -0.1197, 0.8222, -0.1197, 0.8222, 0.4847, 0.625, 1.0, 0.625, 0.91, 0.625, 0.91, 0.625, 1.0, 0.625, 0.5138, 0.625, 0.5065, 0.625, 0.5065, 0.625, 0.5138, 0.625, 0.7206, 0.625, 0.7362, 0.625, 0.7362, 0.625, 0.7206, 0.625, 0.01021, 0.625, 0.01665, 0.625, 0.0, 0.625, 0.5102, 0.625, 0.5174, 0.625, 0.5, 0.625, 0.5138, 0.625, 0.5102, 0.625, 0.5, 0.625, 0.5, 0.625, 0.2398, 0.625, 0.2362, 0.625, 0.25, 0.625, 0.25, 0.625, 0.7398, 0.625, 0.7362, 0.625, 0.75, 0.625, 0.75, 0.625, 0.01376, 0.625, 0.01021, 0.625, 0.0, 0.625, 0.0, 0.625, 0.7362, 0.625, 0.7206, 0.625, 0.75, 0.625, 0.75, 0.625, 0.5065, 0.625, 0.5138, 0.625, 0.5, 0.625, 0.5, 0.625, 0.2362, 0.625, 0.2206, 0.625, 0.25, 0.625, 0.25, 0.625, 0.006494, 0.625, 0.01376, 0.625, 0.0, 0.625, 0.0, 0.625, 0.2206, 0.625, 0.006494, 0.625, 0.0, 0.625, 0.25, 0.625, 0.2206, 0.625, 0.2206, 0.625, 0.25, 0.625, 0.25, 0.625, 0.7206, 0.625, 0.5065, 0.625, 0.5, 0.625, 0.75, 0.625, 0.7206, 0.625, 0.7206, 0.625, 0.75, 0.625, 0.75, 0.625, 0.7398, 0.625, 0.5102, 0.625, 0.5138, 0.625, 0.7362, 0.625, 0.2398, 0.625, 0.01021, 0.625, 0.01376, 0.625, 0.2362, 0.625, 0.7362, 0.625, 0.5138, 0.625, 0.5065, 0.625, 0.7206, 0.625, 0.2362, 0.625, 0.01376, 0.625, 0.006494, 0.625, 0.2206, 0.625, 0.7206, 0.625, 0.5065, 0.625, 0.7206, 0.625, 0.2206, 0.625, 0.006494, 0.625, 0.2206, 0.625, 0.5102, 0.625, 0.5138, 0.625, 0.5138, 0.625, 0.5102, 0.625, 0.006494, 0.625, 0.2206, 0.625, 0.2206, 0.625, 0.006494, 0.625, 0.2362, 0.625, 0.2398, 0.625, 0.2398, 0.625, 0.2362, 0.625, 0.2206, 0.625, 0.2206, 0.625, 0.2206, 0.625, 0.2206, 0.625, 0.7362, 0.625, 0.7398, 0.625, 0.7398, 0.625, 0.7362, 0.625, 0.5065, 0.625, 0.7206, 0.625, 0.7206, 0.625, 0.5065, 0.625, 0.01021, 0.625, 0.01376, 0.625, 0.01376, 0.625, 0.01021, 0.625, 0.7206, 0.625, 0.7206, 0.625, 0.7206, 0.625, 0.7206, 1.379, 2.369, 1.379, 1.564, 1.606, 1.38, 1.606, 2.552, 0.5736, 2.369, 1.379, 2.369, 1.606, 2.552, 0.8799, 2.552, 0.1601, -0.2954, 0.1601, 0.4002, 0.8405, 0.4002, 0.8405, -0.2954, 0.7456, 0.3327, 0.7456, 1.309, 0.693, 1.307, 0.693, 0.3346, 0.1595, 0.3356, 0.1426, 0.801, 0.8496, 0.801, 0.8328, 0.3356, 0.5767, 0.3356, 0.3726, 0.3356, 0.7456, -1.234, 0.7456, -0.6298, 0.693, -0.6298, 0.693, -1.231, -0.4587, 2.048, -0.2317, 2.048, -0.2317, 2.369, -0.4587, 2.552, -0.2317, 2.369, 0.5736, 2.369, 0.2672, 2.552, -0.4587, 2.552, 0.4998, 0.4758, 0.4998, 0.8048, -0.7883, 0.8048, -0.7448, 0.4758, 0.7456, -0.6298, 0.7456, -1.234, 0.693, -1.231, 0.693, -0.6298, 0.7456, 0.4847, 0.7456, -0.1197, 0.693, -0.1197, 0.693, 0.4812, 0.625, 0.34, 0.625, 0.25, 0.625, 0.25, 0.625, 0.34, 0.625, 0.84, 0.625, 0.75, 0.625, 0.75, 0.625, 0.84, 0.625, 0.41, 0.625, 0.5, 0.625, 0.5, 0.625, 0.41, 0.625, 0.84, 0.625, 0.75, 0.625, 0.75, 0.625, 0.84, 0.625, 0.84, 0.625, 0.75, 0.625, 0.75, 0.625, 0.84, 0.625, 0.25, 0.625, 0.25, 0.625, 0.34, 0.0, 0.0, -0.7883, 0.8048, -0.9717, 1.172, 0.4998, 1.172, 0.4998, 0.8048, 1.788, 0.8048, 1.971, 1.172, 0.4998, 1.172, 0.4998, 0.8048, 1.74, -0.2954, 1.74, 0.4002, -0.7398, 0.4002, -0.7398, -0.2954, 0.7456, -0.1197, 0.7456, 0.4847, 0.693, 0.4812, 0.693, -0.1197, 0.625, 0.34, 0.625, 0.41, 0.625, 0.41, 0.0, 0.0, 0.4998, 0.4758, 0.4998, 0.8048, 1.788, 0.8048, 1.745, 0.4758, 0.4998, 0.8048, 0.4998, 1.172, -0.9717, 1.172, -0.7883, 0.8048, 0.4998, 0.8048, 0.4998, 1.172, 1.971, 1.172, 1.788, 0.8048, 0.5736, 2.369, 0.8799, 2.552, 0.2672, 2.552, 0.5736, 1.564, 0.2672, 1.38, 0.8799, 1.38, 0.7456, 0.3327, 0.693, 0.3346, 0.693, -0.157, 0.7456, -0.158, 0.625, 0.34, 0.625, 0.34, 0.625, 0.41, 0.625, 0.41, 0.625, 0.84, 0.625, 0.84, 0.625, 0.91, 0.625, 0.91, 0.625, 0.25, 0.625, 0.25, 0.0, 0.0, 0.625, 0.34, 0.625, 0.84, 0.625, 0.84, 0.625, 0.91, 0.7456, -0.1197, 0.693, -0.1197, 0.693, -0.6298, 0.7456, -0.6298, 0.7456, 0.4847, 0.7456, -0.1197, 0.8222, -0.1197, 0.8222, 0.4847, 0.7456, -0.6298, 0.7456, -1.234, 0.8222, -1.234, 0.8222, -0.6298, 0.7456, 1.309, 0.7456, 0.3327, 0.8222, 0.3327, 0.8222, 1.309, 0.7456, -1.234, 0.7456, -0.6298, 0.8222, -0.6298, 0.8222, -1.234, 0.7456, -0.4921, 0.693, -0.4921, 0.693, -0.2574, 0.7456, -0.2574, 0.2672, 2.552, 0.8799, 2.552, 0.8799, 3.142, 0.2672, 3.142, 0.693, 0.3346, 0.7456, 0.3327, 0.7456, -0.158, 0.693, -0.157, 0.1778, -0.2215, 0.1783, -0.2864, 0.1783, -0.2864, 0.1778, -0.2215, 0.4327, 3.403, 0.7145, 3.403, 0.7145, 3.994, 0.4327, 3.994, 0.7456, -0.2574, 0.693, -0.2574, 0.693, 0.4719, 0.7456, 0.4719, 0.693, -0.1197, 0.7456, -0.1197, 0.7456, 0.263, 0.693, 0.263, 0.7145, 3.403, 0.4327, 3.403, 0.2672, 3.142, 0.8799, 3.142, 0.7535, -0.2956, 0.7355, -0.2953, 0.7355, -0.4633, 0.7535, -0.464, -0.658, 3.403, -0.4434, 3.403, -0.4434, 4.821, -0.658, 4.821, 0.693, 0.263, 0.7456, 0.263, 0.7456, 0.6506, 0.693, 0.6506, 0.7456, -0.6298, 0.693, -0.6298, 0.693, -0.9409, 0.7456, -0.9409, 0.693, -0.4921, 0.7456, -0.4921, 0.7456, -1.124, 0.693, -1.124, 0.2672, 3.142, 0.4327, 3.403, -0.4434, 3.403, -0.1924, 3.142, 0.7145, 3.403, 0.8799, 3.142, 1.254, 3.142, 1.473, 3.403, 0.693, -0.3744, 0.7456, -0.3754, 0.7456, -0.158, 0.693, -0.157, 0.1783, -0.2864, 0.1778, -0.2215, 0.1778, -0.2215, 0.1783, -0.2864, 0.7456, -0.9409, 0.693, -0.9409, 0.693, -1.329, 0.7456, -1.329, 0.444, -0.2215, 0.3873, -0.281, 0.4434, -0.2864, 0.4246, -0.1614, -0.1924, 3.142, -0.4434, 3.403, -0.658, 3.403, -0.658, 3.142, 1.473, 3.403, 1.254, 3.142, 1.719, 3.142, 1.719, 3.403, 0.7456, 0.4719, 0.693, 0.4719, 0.693, 0.6506, 0.7456, 0.6506, 0.693, -1.124, 0.7456, -1.124, 0.7456, -1.329, 0.693, -1.329, 0.7456, -0.3754, 0.693, -0.3744, 0.693, -1.555, 0.7456, -1.556, 0.1778, -0.2215, 0.1783, -0.2864, 0.1783, -0.2864, 0.1778, -0.2215, 1.473, 3.403, 1.719, 3.403, 1.719, 4.602, 1.473, 4.602, 1.473, 4.855, 1.719, 4.855, 1.719, 5.134, 1.473, 5.134, 0.7456, -1.584, 0.693, -1.583, 0.693, -1.816, 0.7456, -1.817, 0.7456, -0.3754, 0.693, -0.3744, 0.693, -1.372, 0.7456, -1.374, 0.693, -1.583, 0.7456, -1.584, 0.7456, -1.374, 0.693, -1.372, 1.719, 4.855, 1.473, 4.855, 1.473, 4.602, 1.719, 4.602, 0.4434, -0.2864, 0.444, -0.2215, 0.4246, -0.1614, 0.4434, -0.2864, 1.25, 4.855, 1.25, 5.134, 1.026, 5.134, 1.026, 4.855, 0.444, -0.2215, 0.4434, -0.2864, 0.4434, -0.2864, 0.444, -0.2215, 0.693, -0.9377, 0.7456, -0.9377, 0.7456, -0.7518, 0.693, -0.7518, 0.7456, -0.9377, 0.693, -0.9377, 0.693, -0.7518, 0.7456, -0.7518, 0.7456, -1.124, 0.693, -1.124, 0.693, -0.9377, 0.7456, -0.9377, 0.693, -1.124, 0.7456, -1.124, 0.7456, -0.9377, 0.693, -0.9377, 1.473, 4.855, 1.473, 5.134, 1.25, 5.134, 1.25, 4.855, 0.625, 0.5, 0.625, 0.5, 0.0, 0.0, 0.625, 0.41, 0.5, -3.181, 0.5, -1.681, 1.314, -1.681, 1.459, -3.181, 1.026, -3.181, 0.9465, -1.681, 0.5, -1.681, 0.5, -3.181, 0.5, -3.181, 0.5, -1.681, 0.0535, -1.681, -0.02606, -3.181, 1.459, -3.181, 1.314, -1.681, 0.5, -1.681, 0.5, -3.181, 0.5, -3.181, 0.5, -1.681, -0.3136, -1.681, -0.4586, -3.181, -0.02606, -3.181, 0.0535, -1.681, 0.5, -1.681, 0.5, -3.181, 0.5, -1.681, 0.9465, -1.681, 0.8363, 0.7348, 0.5, 0.7348, 0.5, -3.181, 0.5, -1.681, 0.9465, -1.681, 1.026, -3.181, -0.4586, -3.181, -0.3136, -1.681, 0.5, -1.681, 0.5, -3.181, 0.7456, 1.309, 0.7456, 0.8887, 0.693, 0.8887, 0.693, 1.307, -0.2317, 1.564, -0.2317, 1.885, -0.4587, 1.885, -0.4587, 1.38, -0.2317, 2.048, -0.4587, 2.048, -0.4587, 1.885, -0.2317, 1.885, 0.693, 0.4812, 0.7456, 0.4847, 0.7456, 0.8205, 0.693, 0.817, 0.693, 0.7525, 0.7456, 0.7525, 0.7456, 0.3327, 0.693, 0.3346, 0.7456, 0.7525, 0.7456, 0.3327, 0.8222, 0.3327, 0.8222, 0.7525, 0.7456, 0.7525, 0.693, 0.7525, 0.693, 0.8887, 0.7456, 0.8887, 0.7456, 0.4847, 0.693, 0.4812, 0.693, 0.817, 0.7456, 0.8205, -0.4587, 1.885, -0.4587, 2.048, -0.8621, 2.048, -0.8621, 1.885, 0.0, 0.0, 0.0, 0.0, 0.0, 0.0, 0.0, 0.0, 0.5, 1.85, 0.1455, 1.85, 0.1272, 2.965, 0.5, 2.965, -0.3136, -1.681, 0.5, -1.681, 0.5, 0.7348, -0.1129, 0.7348, 0.5, -1.681, -0.3136, -1.681, -0.1129, 0.7348, 0.5, 0.7348, 1.314, -1.681, 0.5, -1.681, 0.5, 0.7348, 1.113, 0.7348, 0.0535, -1.681, 0.5, -1.681, 0.5, 0.7348, 0.1637, 0.7348, 0.5, -1.681, 0.0535, -1.681, 0.1637, 0.7348, 0.5, 0.7348, 0.5, -1.681, 1.314, -1.681, 1.113, 0.7348, 0.5, 0.7348, 0.9465, -1.681, 0.5, -1.681, 0.5, 0.7348, 0.8363, 0.7348, 0.875, 1.0, 1.0, 1.0, 1.0, 1.0, 0.875, 1.0, 0.5, 1.85, 1.146, 1.85, 1.179, 2.965, 0.5, 2.965, 0.5, 1.85, 0.8545, 1.85, 0.8728, 2.965, 0.5, 2.965, 0.8545, 1.85, 0.5, 1.85, 0.5, 2.965, 0.8728, 2.965, -0.1461, 1.85, 0.5, 1.85, 0.5, 2.965, -0.1793, 2.965, 0.1455, 1.85, 0.5, 1.85, 0.5, 2.965, 0.1272, 2.965, 1.146, 1.85, 0.5, 1.85, 0.5, 2.965, 1.179, 2.965, 0.5, 1.85, -0.1461, 1.85, -0.1793, 2.965, 0.5, 2.965, 0.5026, 0.273, 1.125, 0.2727, 1.208, 0.7272, 0.4976, 0.727, 0.0, 1.0, 0.125, 1.0, 0.125, 1.0, 0.0, 1.0, 0.25, 1.0, 0.375, 1.0, 0.375, 1.0, 0.25, 1.0, 0.5, 1.0, 0.625, 1.0, 0.625, 1.0, 0.5, 1.0, 0.75, 1.0, 0.875, 1.0, 0.875, 1.0, 0.75, 1.0, 0.125, 1.0, 0.25, 1.0, 0.25, 1.0, 0.125, 1.0, 0.375, 1.0, 0.5, 1.0, 0.5, 1.0, 0.375, 1.0, 0.625, 1.0, 0.75, 1.0, 0.75, 1.0, 0.625, 1.0, 1.463, 1.16, 1.179, 1.532, 1.461, 1.16, 1.11, 0.7446, 1.463, 1.16, 1.461, 1.16, -0.4627, 1.16, -0.1793, 0.7869, -0.4606, 1.16, -0.1102, 1.575, -0.4627, 1.16, -0.4606, 1.16, 0.0, 0.0, 0.0, 0.0, 0.0, 0.0, 0.0, 0.0, 0.5007, 0.2729, -0.6497, 0.2727, -0.5315, 0.7273, 0.4993, 0.7271, 0.4974, 0.273, -0.1245, 0.2727, -0.208, 0.7272, 0.5024, 0.727, 0.5007, 0.2729, 1.65, 0.2727, 1.532, 0.7273, 0.4993, 0.7271, -0.6497, 0.2727, 0.5007, 0.2729, 0.4993, 0.7271, -0.5315, 0.7273, -0.1245, 0.2727, 0.5026, 0.273, 0.4976, 0.727, -0.208, 0.7272, 1.65, 0.2727, 0.5007, 0.2729, 0.4993, 0.7271, 1.532, 0.7273, 1.125, 0.2727, 0.4974, 0.273, 0.5024, 0.727, 1.208, 0.7272, 0.0, 0.0, 0.0, 0.0, 0.0, 0.0, 0.0, 0.0, 0.0, 0.0, 0.0, 0.0, 0.0, 0.0, 0.0, 0.0, 0.0, 0.0, 0.0, 0.0, 0.0, 0.0, 0.0, 0.0, 0.0, 0.0, 0.0, 0.0, 0.0, 0.0, 0.0, 0.0, 0.0, 0.0, 0.0, 0.0, 0.0, 0.0, 0.0, 0.0, 0.0, 0.0, 0.0, 0.0, 0.0, 0.0, 0.0, 0.0, 0.0, 0.0, 0.0, 0.0, 0.0, 0.0, 0.0, 0.0, 0.0, 0.0, 0.0, 0.0, 0.0, 0.0, 0.0, 0.0, 0.375, 1.0, 0.5, 1.0, 0.5, 1.0, 0.375, 1.0, 0.625, 1.0, 0.75, 1.0, 0.75, 1.0, 0.625, 1.0, 0.875, 1.0, 1.0, 1.0, 1.0, 1.0, 0.875, 1.0, 0.0, 1.0, 0.125, 1.0, 0.125, 1.0, 0.0, 1.0, 0.25, 1.0, 0.375, 1.0, 0.375, 1.0, 0.25, 1.0, 0.5, 1.0, 0.625, 1.0, 0.625, 1.0, 0.5, 1.0, 0.75, 1.0, 0.875, 1.0, 0.875, 1.0, 0.75, 1.0, 0.125, 1.0, 0.25, 1.0, 0.25, 1.0, 0.125, 1.0, 0.5, 3.809, 0.2595, 3.809, 0.2595, 3.966, 0.5, 3.966, 0.0, 0.0, 0.0, 0.0, 0.0, 0.0, 0.0, 0.0, 0.0, 0.0, 0.0, 0.0, 0.0, 0.0, 0.0, 0.0, 0.0, 0.0, 0.0, 0.0, 0.0, 0.0, 0.0, 0.0, 0.0, 0.0, 0.0, 0.0, 0.0, 0.0, 0.0, 0.0, 0.0, 0.0, 0.0, 0.0, 0.0, 0.0, 0.0, 0.0, 0.0, 0.0, 0.0, 0.0, 0.0, 0.0, 0.0, 0.0, 0.0, 0.0, 0.0, 0.0, 0.0, 0.0, 0.0, 0.0, 0.0, 0.0, 0.0, 0.0, 0.0, 0.0, 0.5, 3.809, 0.3364, 3.809, 0.3364, 3.966, 0.5, 3.966, 0.5, 3.809, 0.7405, 3.809, 0.7405, 3.966, 0.5, 3.966, 0.2595, 3.809, 0.5, 3.809, 0.5, 3.966, 0.2595, 3.966, 0.3364, 3.809, 0.5, 3.809, 0.5, 3.966, 0.3364, 3.966, 0.7405, 3.809, 0.5, 3.809, 0.5, 3.966, 0.7405, 3.966, 0.6636, 3.809, 0.5, 3.809, 0.5, 3.966, 0.6636, 3.966, 0.5, 3.809, 0.6636, 3.809, 0.6636, 3.966, 0.5, 3.966, 0.0, 0.0, 0.0, 0.0, 0.0, 0.0, 0.0, 0.0, 0.0, 0.0, 0.0, 0.0, 0.0, 0.0, 0.0, 0.0, 0.0, 0.0, 0.0, 0.0, 0.0, 0.0, 0.0, 0.0, 0.0, 0.0, 0.0, 0.0, 0.0, 0.0, 0.0, 0.0, 0.0, 0.0, 0.0, 0.0, 0.0, 0.0, 0.0, 0.0, 0.0, 0.0, 1.0, 0.5, 1.0, 1.0, 0.8, 1.0, 0.8, 0.5, 0.8, 0.5, 0.8, 1.0, 0.6, 1.0, 0.6, 0.5, 0.6, 0.5, 0.6, 1.0, 0.4, 1.0, 0.4, 0.5, 0.4783, 0.3242, 0.25, 0.49, 0.02175, 0.3242, 0.1089, 0.05584, 0.3911, 0.05584, 0.4, 0.5, 0.4, 1.0, 0.2, 1.0, 0.2, 0.5, 0.2, 0.5, 0.2, 1.0, 2.98e-08, 1.0, 2.98e-08, 0.5, 0.75, 0.49, 0.9783, 0.3242, 0.8911, 0.05584, 0.6089, 0.05584, 0.5217, 0.3242, 1.0, 0.5, 1.0, 1.0, 0.8, 1.0, 0.8, 0.5, 0.8, 0.5, 0.8, 1.0, 0.6, 1.0, 0.6, 0.5, 0.6, 0.5, 0.6, 1.0, 0.4, 1.0, 0.4, 0.5, 0.4783, 0.3242, 0.25, 0.49, 0.02175, 0.3242, 0.1089, 0.05584, 0.3911, 0.05584, 0.4, 0.5, 0.4, 1.0, 0.2, 1.0, 0.2, 0.5, 0.2, 0.5, 0.2, 1.0, 2.98e-08, 1.0, 2.98e-08, 0.5, 0.75, 0.49, 0.9783, 0.3242, 0.8911, 0.05584, 0.6089, 0.05584, 0.5217, 0.3242, 1.0, 0.5, 1.0, 1.0, 0.8, 1.0, 0.8, 0.5, 0.8, 0.5, 0.8, 1.0, 0.6, 1.0, 0.6, 0.5, 0.6, 0.5, 0.6, 1.0, 0.4, 1.0, 0.4, 0.5, 0.4783, 0.3242, 0.25, 0.49, 0.02175, 0.3242, 0.1089, 0.05584, 0.3911, 0.05584, 0.4, 0.5, 0.4, 1.0, 0.2, 1.0, 0.2, 0.5, 0.2, 0.5, 0.2, 1.0, 2.98e-08, 1.0, 2.98e-08, 0.5, 0.75, 0.49, 0.9783, 0.3242, 0.8911, 0.05584, 0.6089, 0.05584, 0.5217, 0.3242, 1.0, 0.5, 1.0, 1.0, 0.8, 1.0, 0.8, 0.5, 0.8, 0.5, 0.8, 1.0, 0.6, 1.0, 0.6, 0.5, 0.6, 0.5, 0.6, 1.0, 0.4, 1.0, 0.4, 0.5, 0.4783, 0.3242, 0.25, 0.49, 0.02175, 0.3242, 0.1089, 0.05584, 0.3911, 0.05584, 0.4, 0.5, 0.4, 1.0, 0.2, 1.0, 0.2, 0.5, 0.2, 0.5, 0.2, 1.0, 2.98e-08, 1.0, 2.98e-08, 0.5, 0.75, 0.49, 0.9783, 0.3242, 0.8911, 0.05584, 0.6089, 0.05584, 0.5217, 0.3242, 1.0, 0.5, 1.0, 1.0, 0.8, 1.0, 0.8, 0.5, 0.8, 0.5, 0.8, 1.0, 0.6, 1.0, 0.6, 0.5, 0.6, 0.5, 0.6, 1.0, 0.4, 1.0, 0.4, 0.5, 0.4783, 0.3242, 0.25, 0.49, 0.02175, 0.3242, 0.1089, 0.05584, 0.3911, 0.05584, 0.4, 0.5, 0.4, 1.0, 0.2, 1.0, 0.2, 0.5, 0.2, 0.5, 0.2, 1.0, 2.98e-08, 1.0, 2.98e-08, 0.5, 0.75, 0.49, 0.9783, 0.3242, 0.8911, 0.05584, 0.6089, 0.05584, 0.5217, 0.3242, 1.0, 0.5, 1.0, 1.0, 0.8, 1.0, 0.8, 0.5, 0.8, 0.5, 0.8, 1.0, 0.6, 1.0, 0.6, 0.5, 0.6, 0.5, 0.6, 1.0, 0.4, 1.0, 0.4, 0.5, 0.4783, 0.3242, 0.25, 0.49, 0.02175, 0.3242, 0.1089, 0.05584, 0.3911, 0.05584, 0.4, 0.5, 0.4, 1.0, 0.2, 1.0, 0.2, 0.5, 0.2, 0.5, 0.2, 1.0, 2.98e-08, 1.0, 2.98e-08, 0.5, 0.75, 0.49, 0.9783, 0.3242, 0.8911, 0.05584, 0.6089, 0.05584, 0.5217, 0.3242, 1.0, 0.5, 1.0, 1.0, 0.8, 1.0, 0.8, 0.5, 0.8, 0.5, 0.8, 1.0, 0.6, 1.0, 0.6, 0.5, 0.6, 0.5, 0.6, 1.0, 0.4, 1.0, 0.4, 0.5, 0.4783, 0.3242, 0.25, 0.49, 0.02175, 0.3242, 0.1089, 0.05584, 0.3911, 0.05584, 0.4, 0.5, 0.4, 1.0, 0.2, 1.0, 0.2, 0.5, 0.2, 0.5, 0.2, 1.0, 2.98e-08, 1.0, 2.98e-08, 0.5, 0.75, 0.49, 0.9783, 0.3242, 0.8911, 0.05584, 0.6089, 0.05584, 0.5217, 0.3242, 1.0, 0.5, 1.0, 1.0, 0.8, 1.0, 0.8, 0.5, 0.8, 0.5, 0.8, 1.0, 0.6, 1.0, 0.6, 0.5, 0.6, 0.5, 0.6, 1.0, 0.4, 1.0, 0.4, 0.5, 0.4783, 0.3242, 0.25, 0.49, 0.02175, 0.3242, 0.1089, 0.05584, 0.3911, 0.05584, 0.4, 0.5, 0.4, 1.0, 0.2, 1.0, 0.2, 0.5, 0.2, 0.5, 0.2, 1.0, 2.98e-08, 1.0, 2.98e-08, 0.5, 0.75, 0.49, 0.9783, 0.3242, 0.8911, 0.05584, 0.6089, 0.05584, 0.5217, 0.3242, 1.0, 0.5, 1.0, 1.0, 0.8, 1.0, 0.8, 0.5, 0.8, 0.5, 0.8, 1.0, 0.6, 1.0, 0.6, 0.5, 0.6, 0.5, 0.6, 1.0, 0.4, 1.0, 0.4, 0.5, 0.4783, 0.3242, 0.25, 0.49, 0.02175, 0.3242, 0.1089, 0.05584, 0.3911, 0.05584, 0.4, 0.5, 0.4, 1.0, 0.2, 1.0, 0.2, 0.5, 0.2, 0.5, 0.2, 1.0, 2.98e-08, 1.0, 2.98e-08, 0.5, 0.75, 0.49, 0.9783, 0.3242, 0.8911, 0.05584, 0.6089, 0.05584, 0.5217, 0.3242, 1.0, 0.5, 1.0, 1.0, 0.8, 1.0, 0.8, 0.5, 0.8, 0.5, 0.8, 1.0, 0.6, 1.0, 0.6, 0.5, 0.6, 0.5, 0.6, 1.0, 0.4, 1.0, 0.4, 0.5, 0.4783, 0.3242, 0.25, 0.49, 0.02175, 0.3242, 0.1089, 0.05584, 0.3911, 0.05584, 0.4, 0.5, 0.4, 1.0, 0.2, 1.0, 0.2, 0.5, 0.2, 0.5, 0.2, 1.0, 2.98e-08, 1.0, 2.98e-08, 0.5, 0.75, 0.49, 0.9783, 0.3242, 0.8911, 0.05584, 0.6089, 0.05584, 0.5217, 0.3242, 1.0, 0.5, 1.0, 1.0, 0.8, 1.0, 0.8, 0.5, 0.8, 0.5, 0.8, 1.0, 0.6, 1.0, 0.6, 0.5, 0.6, 0.5, 0.6, 1.0, 0.4, 1.0, 0.4, 0.5, 0.4783, 0.3242, 0.25, 0.49, 0.02175, 0.3242, 0.1089, 0.05584, 0.3911, 0.05584, 0.4, 0.5, 0.4, 1.0, 0.2, 1.0, 0.2, 0.5, 0.2, 0.5, 0.2, 1.0, 2.98e-08, 1.0, 2.98e-08, 0.5, 0.75, 0.49, 0.9783, 0.3242, 0.8911, 0.05584, 0.6089, 0.05584, 0.5217, 0.3242, 1.0, 0.5, 1.0, 1.0, 0.8, 1.0, 0.8, 0.5, 0.8, 0.5, 0.8, 1.0, 0.6, 1.0, 0.6, 0.5, 0.6, 0.5, 0.6, 1.0, 0.4, 1.0, 0.4, 0.5, 0.4783, 0.3242, 0.25, 0.49, 0.02175, 0.3242, 0.1089, 0.05584, 0.3911, 0.05584, 0.4, 0.5, 0.4, 1.0, 0.2, 1.0, 0.2, 0.5, 0.2, 0.5, 0.2, 1.0, 2.98e-08, 1.0, 2.98e-08, 0.5, 0.75, 0.49, 0.9783, 0.3242, 0.8911, 0.05584, 0.6089, 0.05584, 0.5217, 0.3242, 1.0, 0.5, 1.0, 1.0, 0.8, 1.0, 0.8, 0.5, 0.8, 0.5, 0.8, 1.0, 0.6, 1.0, 0.6, 0.5, 0.6, 0.5, 0.6, 1.0, 0.4, 1.0, 0.4, 0.5, 0.4783, 0.3242, 0.25, 0.49, 0.02175, 0.3242, 0.1089, 0.05584, 0.3911, 0.05584, 0.4, 0.5, 0.4, 1.0, 0.2, 1.0, 0.2, 0.5, 0.2, 0.5, 0.2, 1.0, 2.98e-08, 1.0, 2.98e-08, 0.5, 0.75, 0.49, 0.9783, 0.3242, 0.8911, 0.05584, 0.6089, 0.05584, 0.5217, 0.3242, 1.0, 0.5, 1.0, 1.0, 0.8, 1.0, 0.8, 0.5, 0.8, 0.5, 0.8, 1.0, 0.6, 1.0, 0.6, 0.5, 0.6, 0.5, 0.6, 1.0, 0.4, 1.0, 0.4, 0.5, 0.4783, 0.3242, 0.25, 0.49, 0.02175, 0.3242, 0.1089, 0.05584, 0.3911, 0.05584, 0.4, 0.5, 0.4, 1.0, 0.2, 1.0, 0.2, 0.5, 0.2, 0.5, 0.2, 1.0, 2.98e-08, 1.0, 2.98e-08, 0.5, 0.75, 0.49, 0.9783, 0.3242, 0.8911, 0.05584, 0.6089, 0.05584, 0.5217, 0.3242, 1.0, 0.5, 1.0, 1.0, 0.8, 1.0, 0.8, 0.5, 0.8, 0.5, 0.8, 1.0, 0.6, 1.0, 0.6, 0.5, 0.6, 0.5, 0.6, 1.0, 0.4, 1.0, 0.4, 0.5, 0.4783, 0.3242, 0.25, 0.49, 0.02175, 0.3242, 0.1089, 0.05584, 0.3911, 0.05584, 0.4, 0.5, 0.4, 1.0, 0.2, 1.0, 0.2, 0.5, 0.2, 0.5, 0.2, 1.0, 2.98e-08, 1.0, 2.98e-08, 0.5, 0.75, 0.49, 0.9783, 0.3242, 0.8911, 0.05584, 0.6089, 0.05584, 0.5217, 0.3242, 1.0, 0.5, 1.0, 1.0, 0.8, 1.0, 0.8, 0.5, 0.8, 0.5, 0.8, 1.0, 0.6, 1.0, 0.6, 0.5, 0.6, 0.5, 0.6, 1.0, 0.4, 1.0, 0.4, 0.5, 0.4783, 0.3242, 0.25, 0.49, 0.02175, 0.3242, 0.1089, 0.05584, 0.3911, 0.05584, 0.4, 0.5, 0.4, 1.0, 0.2, 1.0, 0.2, 0.5, 0.2, 0.5, 0.2, 1.0, 2.98e-08, 1.0, 2.98e-08, 0.5, 0.75, 0.49, 0.9783, 0.3242, 0.8911, 0.05584, 0.6089, 0.05584, 0.5217, 0.3242, 1.0, 0.5, 1.0, 1.0, 0.8, 1.0, 0.8, 0.5, 0.8, 0.5, 0.8, 1.0, 0.6, 1.0, 0.6, 0.5, 0.6, 0.5, 0.6, 1.0, 0.4, 1.0, 0.4, 0.5, 0.4783, 0.3242, 0.25, 0.49, 0.02175, 0.3242, 0.1089, 0.05584, 0.3911, 0.05584, 0.4, 0.5, 0.4, 1.0, 0.2, 1.0, 0.2, 0.5, 0.2, 0.5, 0.2, 1.0, 2.98e-08, 1.0, 2.98e-08, 0.5, 0.75, 0.49, 0.9783, 0.3242, 0.8911, 0.05584, 0.6089, 0.05584, 0.5217, 0.3242, 1.0, 0.5, 1.0, 1.0, 0.8, 1.0, 0.8, 0.5, 0.8, 0.5, 0.8, 1.0, 0.6, 1.0, 0.6, 0.5, 0.6, 0.5, 0.6, 1.0, 0.4, 1.0, 0.4, 0.5, 0.4783, 0.3242, 0.25, 0.49, 0.02175, 0.3242, 0.1089, 0.05584, 0.3911, 0.05584, 0.4, 0.5, 0.4, 1.0, 0.2, 1.0, 0.2, 0.5, 0.2, 0.5, 0.2, 1.0, 2.98e-08, 1.0, 2.98e-08, 0.5, 0.75, 0.49, 0.9783, 0.3242, 0.8911, 0.05584, 0.6089, 0.05584, 0.5217, 0.3242, 1.0, 0.5, 1.0, 1.0, 0.8, 1.0, 0.8, 0.5, 0.8, 0.5, 0.8, 1.0, 0.6, 1.0, 0.6, 0.5, 0.6, 0.5, 0.6, 1.0, 0.4, 1.0, 0.4, 0.5, 0.4783, 0.3242, 0.25, 0.49, 0.02175, 0.3242, 0.1089, 0.05584, 0.3911, 0.05584, 0.4, 0.5, 0.4, 1.0, 0.2, 1.0, 0.2, 0.5, 0.2, 0.5, 0.2, 1.0, 2.98e-08, 1.0, 2.98e-08, 0.5, 0.75, 0.49, 0.9783, 0.3242, 0.8911, 0.05584, 0.6089, 0.05584, 0.5217, 0.3242, 1.0, 0.5, 1.0, 1.0, 0.8, 1.0, 0.8, 0.5, 0.8, 0.5, 0.8, 1.0, 0.6, 1.0, 0.6, 0.5, 0.6, 0.5, 0.6, 1.0, 0.4, 1.0, 0.4, 0.5, 0.4783, 0.3242, 0.25, 0.49, 0.02175, 0.3242, 0.1089, 0.05584, 0.3911, 0.05584, 0.4, 0.5, 0.4, 1.0, 0.2, 1.0, 0.2, 0.5, 0.2, 0.5, 0.2, 1.0, 2.98e-08, 1.0, 2.98e-08, 0.5, 0.75, 0.49, 0.9783, 0.3242, 0.8911, 0.05584, 0.6089, 0.05584, 0.5217, 0.3242, 1.0, 0.5, 1.0, 1.0, 0.8, 1.0, 0.8, 0.5, 0.8, 0.5, 0.8, 1.0, 0.6, 1.0, 0.6, 0.5, 0.6, 0.5, 0.6, 1.0, 0.4, 1.0, 0.4, 0.5, 0.4783, 0.3242, 0.25, 0.49, 0.02175, 0.3242, 0.1089, 0.05584, 0.3911, 0.05584, 0.4, 0.5, 0.4, 1.0, 0.2, 1.0, 0.2, 0.5, 0.2, 0.5, 0.2, 1.0, 2.98e-08, 1.0, 2.98e-08, 0.5, 0.75, 0.49, 0.9783, 0.3242, 0.8911, 0.05584, 0.6089, 0.05584, 0.5217, 0.3242, 1.0, 0.5, 1.0, 1.0, 0.8, 1.0, 0.8, 0.5, 0.8, 0.5, 0.8, 1.0, 0.6, 1.0, 0.6, 0.5, 0.6, 0.5, 0.6, 1.0, 0.4, 1.0, 0.4, 0.5, 0.4783, 0.3242, 0.25, 0.49, 0.02175, 0.3242, 0.1089, 0.05584, 0.3911, 0.05584, 0.4, 0.5, 0.4, 1.0, 0.2, 1.0, 0.2, 0.5, 0.2, 0.5, 0.2, 1.0, 2.98e-08, 1.0, 2.98e-08, 0.5, 0.75, 0.49, 0.9783, 0.3242, 0.8911, 0.05584, 0.6089, 0.05584, 0.5217, 0.3242, 1.0, 0.5, 1.0, 1.0, 0.8, 1.0, 0.8, 0.5, 0.8, 0.5, 0.8, 1.0, 0.6, 1.0, 0.6, 0.5, 0.6, 0.5, 0.6, 1.0, 0.4, 1.0, 0.4, 0.5, 0.4783, 0.3242, 0.25, 0.49, 0.02175, 0.3242, 0.1089, 0.05584, 0.3911, 0.05584, 0.4, 0.5, 0.4, 1.0, 0.2, 1.0, 0.2, 0.5, 0.2, 0.5, 0.2, 1.0, 2.98e-08, 1.0, 2.98e-08, 0.5, 0.75, 0.49, 0.9783, 0.3242, 0.8911, 0.05584, 0.6089, 0.05584, 0.5217, 0.3242, 1.0, 0.5, 1.0, 1.0, 0.8, 1.0, 0.8, 0.5, 0.8, 0.5, 0.8, 1.0, 0.6, 1.0, 0.6, 0.5, 0.6, 0.5, 0.6, 1.0, 0.4, 1.0, 0.4, 0.5, 0.4783, 0.3242, 0.25, 0.49, 0.02175, 0.3242, 0.1089, 0.05584, 0.3911, 0.05584, 0.4, 0.5, 0.4, 1.0, 0.2, 1.0, 0.2, 0.5, 0.2, 0.5, 0.2, 1.0, 2.98e-08, 1.0, 2.98e-08, 0.5, 0.75, 0.49, 0.9783, 0.3242, 0.8911, 0.05584, 0.6089, 0.05584, 0.5217, 0.3242, 1.0, 0.5, 1.0, 1.0, 0.8, 1.0, 0.8, 0.5, 0.8, 0.5, 0.8, 1.0, 0.6, 1.0, 0.6, 0.5, 0.6, 0.5, 0.6, 1.0, 0.4, 1.0, 0.4, 0.5, 0.4783, 0.3242, 0.25, 0.49, 0.02175, 0.3242, 0.1089, 0.05584, 0.3911, 0.05584, 0.4, 0.5, 0.4, 1.0, 0.2, 1.0, 0.2, 0.5, 0.2, 0.5, 0.2, 1.0, 2.98e-08, 1.0, 2.98e-08, 0.5, 0.75, 0.49, 0.9783, 0.3242, 0.8911, 0.05584, 0.6089, 0.05584, 0.5217, 0.3242, 1.0, 0.5, 1.0, 1.0, 0.8, 1.0, 0.8, 0.5, 0.8, 0.5, 0.8, 1.0, 0.6, 1.0, 0.6, 0.5, 0.6, 0.5, 0.6, 1.0, 0.4, 1.0, 0.4, 0.5, 0.4783, 0.3242, 0.25, 0.49, 0.02175, 0.3242, 0.1089, 0.05584, 0.3911, 0.05584, 0.4, 0.5, 0.4, 1.0, 0.2, 1.0, 0.2, 0.5, 0.2, 0.5, 0.2, 1.0, 2.98e-08, 1.0, 2.98e-08, 0.5, 0.75, 0.49, 0.9783, 0.3242, 0.8911, 0.05584, 0.6089, 0.05584, 0.5217, 0.3242, 1.0, 0.5, 1.0, 1.0, 0.8, 1.0, 0.8, 0.5, 0.8, 0.5, 0.8, 1.0, 0.6, 1.0, 0.6, 0.5, 0.6, 0.5, 0.6, 1.0, 0.4, 1.0, 0.4, 0.5, 0.4783, 0.3242, 0.25, 0.49, 0.02175, 0.3242, 0.1089, 0.05584, 0.3911, 0.05584, 0.4, 0.5, 0.4, 1.0, 0.2, 1.0, 0.2, 0.5, 0.2, 0.5, 0.2, 1.0, 2.98e-08, 1.0, 2.98e-08, 0.5, 0.75, 0.49, 0.9783, 0.3242, 0.8911, 0.05584, 0.6089, 0.05584, 0.5217, 0.3242, 0.3977, 0.7727, 0.6023, 0.7727, 0.6023, 0.9773, 0.3977, 0.9773, 0.9195, -0.5182, 0.9195, 1.174, 0.4005, 1.174, 0.4005, -0.5182, 1.413, 1.008, -0.4126, 1.008, -0.4126, 0.5269, 1.413, 0.5269, 0.4005, 1.09, 0.4005, -0.2941, 0.4787, -0.2941, 0.4787, 1.09, 1.247, 1.09, 1.247, -0.2941, 1.413, -0.5182, 1.413, 1.174, 0.4005, -0.5182, 0.4005, 1.174, 0.9195, 1.174, 0.9195, -0.5182, -0.2465, 1.09, 1.247, 1.09, 1.413, 1.174, -0.4126, 1.174, -0.2465, -0.2941, -0.2465, 1.09, -0.4126, 1.174, -0.4126, -0.5182, 0.4005, -0.2941, 0.4005, 1.09, 0.4787, 1.09, 0.4787, -0.2941, 1.247, 0.5269, -0.2465, 0.5269, -0.2465, 0.5994, 1.247, 0.5994, -0.2465, 1.09, 1.247, 1.09, 1.413, 1.174, -0.4126, 1.174, 0.9195, -0.5182, 0.9195, 1.174, 0.4005, 1.174, 0.4005, -0.5182, 1.247, 1.09, 1.247, -0.2941, 1.413, -0.5182, 1.413, 1.174, 1.247, 0.5269, -0.2465, 0.5269, -0.2465, 0.5994, 1.247, 0.5994, 1.413, 1.008, -0.4126, 1.008, -0.4126, 0.5269, 1.413, 0.5269, 0.3977, 0.7727, 0.6023, 0.7727, 0.6023, 0.9773, 0.3977, 0.9773, 0.4005, -0.5182, 0.4005, 1.174, 0.9195, 1.174, 0.9195, -0.5182, 0.4005, -0.2941, 0.4005, 1.09, 0.4787, 1.09, 0.4787, -0.2941, 0.4005, 1.09, 0.4005, -0.2941, 0.4787, -0.2941, 0.4787, 1.09, -0.2465, -0.2941, -0.2465, 1.09, -0.4126, 1.174, -0.4126, -0.5182, 0.625, 0.7398, 0.625, 0.7327, 0.625, 0.75, 0.625, 0.7398, 0.625, 0.7327, 0.625, 0.7398, 0.625, 0.75, 0.625, 0.7327, 0.625, 0.75, 0.625, 0.75, 0.625, 0.5, 0.625, 0.5102, 0.625, 0.7398, 0.625, 0.75, 0.625, 0.5174, 0.625, 0.5, 0.625, 0.5, 0.625, 0.25, 0.625, 0.2317, 0.625, 0.25, 0.625, 0.2317, 0.625, 0.2398, 0.625, 0.25, 0.625, 0.01665, 0.625, 0.0, 0.625, 0.0, 0.625, 0.2398, 0.625, 0.2317, 0.625, 0.25, 0.625, 0.2398, 0.625, 0.01021, 0.625, 0.01021, 0.625, 0.0, 0.625, 0.01665, 0.625, 1.0, 0.625, 1.0, 0.0, 0.0, 0.625, 0.25, 1.65, 0.2727, 0.5007, 0.2729, 0.5, -0.02911, 1.649, -0.02911, 0.4974, 0.273, 1.125, 0.2727, 1.131, -0.02911, 0.5, -0.02911, -0.1245, 0.2727, 0.4974, 0.273, 0.5, -0.02911, -0.1306, -0.02911, 0.5007, 0.2729, 1.65, 0.2727, 1.649, -0.02911, 0.5, -0.02911, -0.6497, 0.2727, 0.5007, 0.2729, 0.5, -0.02911, -0.6491, -0.02911, 0.5026, 0.273, -0.1245, 0.2727, -0.1306, -0.02911, 0.5, -0.02911, 1.125, 0.2727, 0.5026, 0.273, 0.5, -0.02911, 1.131, -0.02911, 0.5007, 0.2729, -0.6497, 0.2727, -0.6491, -0.02911, 0.5, -0.02911, 0.4993, 0.7271, 1.532, 0.7273, 1.532, 1.029, 0.5, 1.029, 1.208, 0.7272, 0.5024, 0.727, 0.5, 1.029, 1.202, 1.029, 0.5024, 0.727, -0.208, 0.7272, -0.2022, 1.029, 0.5, 1.029, 1.532, 0.7273, 0.4993, 0.7271, 0.5, 1.029, 1.532, 1.029, 0.4993, 0.7271, -0.5315, 0.7273, -0.5322, 1.029, 0.5, 1.029, -0.208, 0.7272, 0.4976, 0.727, 0.5, 1.029, -0.2022, 1.029, 0.4976, 0.727, 1.208, 0.7272, 1.202, 1.029, 0.5, 1.029, -0.5315, 0.7273, 0.4993, 0.7271, 0.5, 1.029, -0.5322, 1.029, 0.5, 0.7348, -0.1129, 0.7348, -0.1461, 1.85, 0.5, 1.85, 1.113, 0.7348, 0.5, 0.7348, 0.5, 1.85, 1.146, 1.85, 0.1637, 0.7348, 0.5, 0.7348, 0.5, 1.85, 0.1455, 1.85, -0.1129, 0.7348, 0.5, 0.7348, 0.5, 1.85, -0.1461, 1.85, 0.8363, 0.7348, 0.5, 0.7348, 0.5, 1.85, 0.8545, 1.85, 0.5, 0.7348, 0.8363, 0.7348, 0.8545, 1.85, 0.5, 1.85, 0.5, 0.7348, 1.113, 0.7348, 1.146, 1.85, 0.5, 1.85, 0.5, 0.7348, 0.1637, 0.7348, 0.1455, 1.85, 0.5, 1.85])
me_cube.materials.append(mat_wood)
me_cube.materials.append(mat_material)
me_cube.materials.append(mat_dock)
me_cube.materials.append(mat_roof)
me_cube.materials.append(mat_stone)
me_cube.materials.append(mat_glass)
me_cube.update()

# ---- objects
ob_cube_001 = bpy.data.objects.new('Cube.001', me_cube)
ob_sun = bpy.data.objects.new('Sun', light_sun)

# ---- transforms, parenting, visibility, modifiers, constraints
ob_cube_001.location = (0.0, -0.1287, 0.1107)
ob_cube_001.scale = (0.1098, 0.2, 0.2)
_m = ob_cube_001.modifiers.new('Auto Smooth', 'NODES')
_m.node_group = ng_auto_smooth
_gi = [s.identifier for s in ng_auto_smooth.interface.items_tree if s.item_type == 'SOCKET' and s.in_out == 'INPUT']
_m[_gi[1]] = 0.5236  # Angle
ob_sun.location = (0.0, 0.0, 0.0)
ob_sun.rotation_euler = (5.711, -0.0, 0.9551)

# ---- collection membership
col_collection.objects.link(ob_cube_001)
col_collection.objects.link(ob_sun)

# ---- scene / render settings (as saved in the file)
scene.frame_start = 1; scene.frame_end = 250; scene.frame_set(2)
scene.render.engine = 'BLENDER_EEVEE_NEXT'
scene.cycles.sampling_pattern = 'TABULATED_SOBOL'
scene.view_settings.view_transform = 'Filmic'
bpy.context.view_layer.update()

# ---- added for rendering (the .blend has no active camera): camera
cam_auto = bpy.data.cameras.new('AutoCamera')
cam_auto.lens = 50.0
cam_auto.sensor_width = 36.0
cam_auto.clip_end = 1000.0
ob_auto_camera = bpy.data.objects.new('AutoCamera', cam_auto)
scene.collection.objects.link(ob_auto_camera)
ob_auto_camera.location = (4.6125, -5.11523, 4.78502)
ob_auto_camera.rotation_euler = (1.09748, -7.21219e-08, 0.694738)
scene.camera = ob_auto_camera
bpy.context.view_layer.update()
